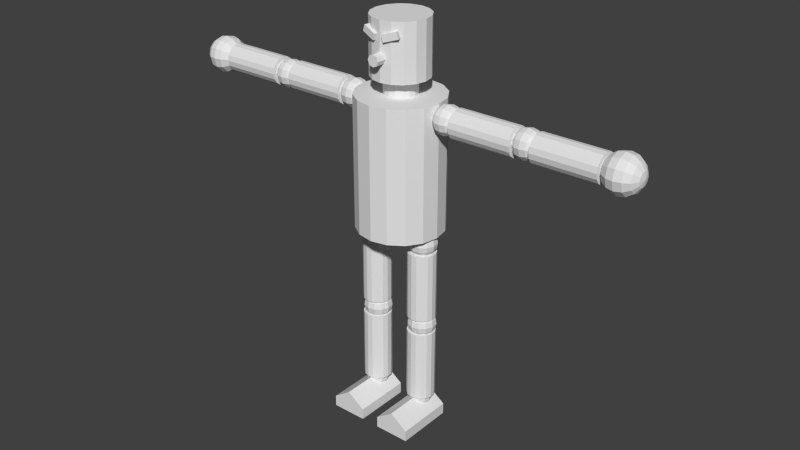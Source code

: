 # Source: dummy.blend  (saved by Blender 2.76.0; exported with 4.5.12 LTS)
import bpy
from mathutils import Matrix  # noqa: F401  (used for matrix-valued properties, if any)

bpy.ops.wm.read_factory_settings(use_empty=True)
scene = bpy.context.scene
scene.name = 'Scene'

# ---- collections
col_collection_1 = bpy.data.collections.new('Collection 1'); scene.collection.children.link(col_collection_1)

# ---- world
world_world = bpy.data.worlds.new('World'); scene.world = world_world
world_world.color = (0.05088, 0.05088, 0.05088)
world_world.use_sun_shadow = False
world_world.sun_shadow_jitter_overblur = 0.0
world_world.cycles.sampling_method = 'MANUAL'
world_world.cycles.sample_map_resolution = 256

# ---- meshes
me_cube_002 = bpy.data.meshes.new('Cube.002')
me_cube_002.from_pydata([(-0.01765, 2.678, 34.71), (-0.01765, 2.678, 57.81), (0.8933, 2.497, 34.71), (0.8933, 2.497, 57.81), (1.666, 1.981, 34.71), (1.666, 1.981, 57.81), (2.182, 1.209, 34.71), (2.182, 1.209, 57.81), (2.363, 0.2978, 34.71), (2.363, 0.2978, 57.81), (2.182, -0.6131, 34.71), (2.182, -0.6131, 57.81), (1.666, -1.385, 34.71), (1.666, -1.385, 57.81), (0.8933, -1.901, 34.71), (0.8933, -1.901, 57.81), (-0.01765, -2.083, 34.71), (-0.01765, -2.083, 57.81), (-0.9286, -1.901, 34.71), (-0.9286, -1.901, 57.81), (-1.701, -1.385, 34.71), (-1.701, -1.385, 57.81), (-2.217, -0.6131, 34.71), (-2.217, -0.6131, 57.81), (-2.398, 0.2978, 34.71), (-2.398, 0.2978, 57.81), (-2.217, 1.209, 34.71), (-2.217, 1.209, 57.81), (-1.701, 1.981, 34.71), (-1.701, 1.981, 57.81), (-0.9286, 2.497, 34.71), (-0.9286, 2.497, 57.81), (1.189, 0.2891, 35.58), (0.9334, 0.3152, 35.04), (0.7629, 0.3323, 34.22), (0.7032, 0.3378, 33.25), (0.7634, 0.3309, 32.29), (0.9344, 0.3126, 31.47), (1.19, 0.2857, 30.92), (1.245, 0.4357, 35.58), (1.037, 0.586, 35.03), (0.8981, 0.6861, 34.22), (0.8495, 0.7208, 33.25), (0.8986, 0.6847, 32.28), (1.038, 0.5834, 31.47), (1.246, 0.4323, 30.92), (1.492, 0.2543, 30.73), (1.367, 0.5346, 35.58), (1.262, 0.7688, 35.03), (1.192, 0.9249, 34.21), (1.168, 0.9792, 33.25), (1.193, 0.9235, 32.28), (1.263, 0.7661, 31.47), (1.368, 0.5312, 30.92), (1.522, 0.5594, 35.58), (1.548, 0.8145, 35.03), (1.566, 0.9847, 34.21), (1.573, 1.044, 33.25), (1.567, 0.9833, 32.28), (1.549, 0.8119, 31.47), (1.523, 0.5559, 30.92), (1.668, 0.5034, 35.58), (1.819, 0.711, 35.04), (1.92, 0.8495, 34.22), (1.955, 0.8976, 33.25), (1.92, 0.848, 32.29), (1.82, 0.7084, 31.47), (1.669, 0.4999, 30.92), (1.49, 0.258, 35.78), (1.767, 0.3816, 35.59), (2.002, 0.486, 35.04), (2.159, 0.5555, 34.22), (2.214, 0.5794, 33.25), (2.159, 0.5541, 32.29), (2.003, 0.4834, 31.47), (1.768, 0.3781, 30.92), (1.792, 0.2267, 35.59), (2.047, 0.1998, 35.04), (2.218, 0.1815, 34.22), (2.279, 0.1745, 33.26), (2.219, 0.1801, 32.29), (2.048, 0.1971, 31.47), (1.793, 0.2232, 30.92), (1.736, 0.08012, 35.59), (1.944, -0.07101, 35.04), (2.083, -0.1723, 34.22), (2.132, -0.2084, 33.26), (2.084, -0.1737, 32.29), (1.945, -0.07363, 31.47), (1.737, 0.07668, 30.93), (1.614, -0.01879, 35.59), (1.719, -0.2538, 35.04), (1.789, -0.4111, 34.23), (1.814, -0.4668, 33.26), (1.79, -0.4125, 32.29), (1.72, -0.2564, 31.47), (1.615, -0.02222, 30.93), (1.459, -0.04356, 35.59), (1.433, -0.2995, 35.04), (1.415, -0.4709, 34.23), (1.409, -0.5316, 33.26), (1.416, -0.4723, 32.29), (1.434, -0.3022, 31.47), (1.46, -0.04699, 30.93), (1.313, 0.01245, 35.59), (1.162, -0.196, 35.04), (1.061, -0.3357, 34.22), (1.026, -0.3852, 33.26), (1.062, -0.3371, 32.29), (1.163, -0.1987, 31.47), (1.314, 0.009017, 30.92), (1.214, 0.1342, 35.59), (0.9792, 0.02898, 35.04), (0.8227, -0.04168, 34.22), (0.7679, -0.06699, 33.25), (0.8232, -0.0431, 32.29), (0.9801, 0.02635, 31.47), (1.215, 0.1308, 30.92), (1.544, 0.9998, 19.33), (1.541, 1.008, 31.55), (1.834, 0.9103, 19.34), (1.831, 0.9184, 31.55), (2.067, 0.7166, 19.34), (2.064, 0.7248, 31.55), (2.209, 0.4484, 19.34), (2.206, 0.4565, 31.55), (2.237, 0.1463, 19.34), (2.234, 0.1545, 31.55), (2.147, -0.1435, 19.34), (2.144, -0.1353, 31.56), (1.954, -0.377, 19.35), (1.951, -0.3689, 31.56), (1.685, -0.5186, 19.35), (1.683, -0.5105, 31.56), (1.383, -0.5468, 19.35), (1.381, -0.5387, 31.56), (1.094, -0.4573, 19.34), (1.091, -0.4492, 31.56), (0.8601, -0.2637, 19.34), (0.8572, -0.2555, 31.55), (0.7184, 0.004578, 19.34), (0.7155, 0.01273, 31.55), (0.6902, 0.3066, 19.34), (0.6873, 0.3148, 31.55), (0.7798, 0.5964, 19.34), (0.7769, 0.6046, 31.55), (0.9734, 0.83, 19.33), (0.9705, 0.8381, 31.55), (1.242, 0.9716, 19.33), (1.239, 0.9797, 31.54), (1.193, 0.2785, 20.27), (0.9372, 0.3046, 19.72), (0.7667, 0.3217, 18.9), (0.707, 0.3272, 17.93), (0.7672, 0.3203, 16.97), (0.9382, 0.302, 16.15), (1.194, 0.2751, 15.6), (1.249, 0.425, 20.27), (1.041, 0.5754, 19.72), (0.9019, 0.6755, 18.9), (0.8533, 0.7101, 17.93), (0.9024, 0.674, 16.97), (1.042, 0.5727, 16.15), (1.25, 0.4216, 15.6), (1.495, 0.2437, 15.41), (1.37, 0.524, 20.27), (1.266, 0.7581, 19.72), (1.196, 0.9142, 18.9), (1.172, 0.9686, 17.93), (1.196, 0.9128, 16.97), (1.267, 0.7555, 16.15), (1.372, 0.5205, 15.6), (1.525, 0.5487, 20.27), (1.552, 0.8039, 19.72), (1.57, 0.974, 18.9), (1.576, 1.033, 17.93), (1.57, 0.9726, 16.97), (1.553, 0.8013, 16.15), (1.527, 0.5453, 15.6), (1.672, 0.4927, 20.27), (1.823, 0.7004, 19.72), (1.924, 0.8388, 18.9), (1.959, 0.8869, 17.93), (1.924, 0.8374, 16.97), (1.824, 0.6978, 16.15), (1.673, 0.4893, 15.6), (1.494, 0.2474, 20.46), (1.771, 0.3709, 20.27), (2.006, 0.4754, 19.72), (2.162, 0.5448, 18.9), (2.218, 0.5687, 17.94), (2.163, 0.5434, 16.97), (2.006, 0.4728, 16.15), (1.772, 0.3675, 15.61), (1.796, 0.216, 20.27), (2.051, 0.1891, 19.72), (2.222, 0.1708, 18.9), (2.282, 0.1639, 17.94), (2.223, 0.1694, 16.97), (2.052, 0.1865, 16.15), (1.797, 0.2126, 15.61), (1.74, 0.06947, 20.27), (1.948, -0.08165, 19.72), (2.087, -0.183, 18.91), (2.136, -0.219, 17.94), (2.088, -0.1844, 16.98), (1.949, -0.08427, 16.16), (1.741, 0.06604, 15.61), (1.618, -0.02943, 20.27), (1.723, -0.2644, 19.73), (1.793, -0.4217, 18.91), (1.818, -0.4775, 17.94), (1.794, -0.4232, 16.98), (1.724, -0.267, 16.16), (1.619, -0.03286, 15.61), (1.463, -0.0542, 20.27), (1.437, -0.3102, 19.72), (1.419, -0.4815, 18.91), (1.413, -0.5422, 17.94), (1.42, -0.483, 16.98), (1.437, -0.3128, 16.16), (1.464, -0.05763, 15.61), (1.316, 0.001806, 20.27), (1.166, -0.2067, 19.72), (1.065, -0.3463, 18.91), (1.03, -0.3959, 17.94), (1.066, -0.3477, 16.97), (1.167, -0.2093, 16.16), (1.318, -0.001624, 15.61), (1.217, 0.1236, 20.27), (0.983, 0.01833, 19.72), (0.8265, -0.05232, 18.9), (0.7717, -0.07764, 17.94), (0.827, -0.05375, 16.97), (0.9839, 0.01571, 16.15), (1.219, 0.1202, 15.61), (1.548, 0.989, 3.677), (1.545, 0.9973, 16.54), (1.837, 0.8995, 3.678), (1.834, 0.9077, 16.54), (2.071, 0.7059, 3.68), (2.068, 0.7141, 16.54), (2.213, 0.4376, 3.683), (2.21, 0.4459, 16.54), (2.241, 0.1356, 3.685), (2.238, 0.1438, 16.54), (2.151, -0.1543, 3.687), (2.148, -0.146, 16.55), (1.958, -0.3878, 3.688), (1.955, -0.3795, 16.55), (1.689, -0.5294, 3.689), (1.686, -0.5212, 16.55), (1.387, -0.5576, 3.688), (1.384, -0.5493, 16.55), (1.097, -0.4681, 3.686), (1.094, -0.4598, 16.55), (0.8639, -0.2744, 3.684), (0.861, -0.2662, 16.54), (0.7223, -0.00618, 3.682), (0.7193, 0.002065, 16.54), (0.6941, 0.2959, 3.68), (0.6911, 0.3041, 16.54), (0.7836, 0.5857, 3.678), (0.7807, 0.5939, 16.54), (0.9773, 0.8192, 3.677), (0.9743, 0.8274, 16.54), (1.246, 0.9608, 3.676), (1.243, 0.9691, 16.54), (1.197, 0.2347, 5.044), (0.9879, 0.2347, 4.6), (0.8485, 0.2347, 3.936), (0.7996, 0.2347, 3.152), (0.8485, 0.2347, 2.368), (0.9879, 0.2347, 1.703), (1.197, 0.2347, 1.259), (1.23, 0.3578, 5.044), (1.049, 0.4621, 4.6), (0.9281, 0.5318, 3.936), (0.8857, 0.5562, 3.152), (0.9281, 0.5318, 2.368), (1.049, 0.4621, 1.703), (1.23, 0.3578, 1.259), (1.443, 0.2347, 1.103), (1.32, 0.4478, 5.044), (1.215, 0.6285, 4.6), (1.146, 0.7492, 3.936), (1.121, 0.7916, 3.152), (1.146, 0.7492, 2.368), (1.215, 0.6285, 1.703), (1.32, 0.4478, 1.259), (1.443, 0.4808, 5.044), (1.443, 0.6894, 4.6), (1.443, 0.8288, 3.936), (1.443, 0.8777, 3.152), (1.443, 0.8288, 2.368), (1.443, 0.6894, 1.703), (1.443, 0.4808, 1.259), (1.566, 0.4478, 5.044), (1.67, 0.6285, 4.6), (1.74, 0.7492, 3.936), (1.764, 0.7916, 3.152), (1.74, 0.7492, 2.368), (1.67, 0.6285, 1.703), (1.566, 0.4478, 1.259), (1.443, 0.2347, 5.2), (1.656, 0.3578, 5.044), (1.836, 0.4621, 4.6), (1.957, 0.5318, 3.936), (1.999, 0.5562, 3.152), (1.957, 0.5318, 2.368), (1.836, 0.4621, 1.703), (1.656, 0.3578, 1.259), (1.689, 0.2347, 5.044), (1.897, 0.2347, 4.6), (2.037, 0.2347, 3.936), (2.086, 0.2347, 3.152), (2.037, 0.2347, 2.368), (1.897, 0.2347, 1.703), (1.689, 0.2347, 1.259), (1.656, 0.1117, 5.044), (1.836, 0.00738, 4.6), (1.957, -0.06232, 3.936), (1.999, -0.08679, 3.152), (1.957, -0.06232, 2.368), (1.836, 0.00738, 1.703), (1.656, 0.1117, 1.259), (1.566, 0.02162, 5.044), (1.67, -0.159, 4.6), (1.74, -0.2798, 3.936), (1.764, -0.3222, 3.152), (1.74, -0.2798, 2.368), (1.67, -0.159, 1.703), (1.566, 0.02162, 1.259), (1.443, -0.01135, 5.044), (1.443, -0.22, 4.6), (1.443, -0.3594, 3.936), (1.443, -0.4083, 3.152), (1.443, -0.3594, 2.368), (1.443, -0.22, 1.703), (1.443, -0.01135, 1.259), (1.32, 0.02162, 5.044), (1.215, -0.159, 4.6), (1.146, -0.2798, 3.936), (1.121, -0.3222, 3.152), (1.146, -0.2798, 2.368), (1.215, -0.159, 1.703), (1.32, 0.02162, 1.259), (1.23, 0.1117, 5.044), (1.049, 0.00738, 4.6), (0.9281, -0.06232, 3.936), (0.8857, -0.08679, 3.152), (0.9281, -0.06232, 2.368), (1.049, 0.00738, 1.703), (1.23, 0.1117, 1.259), (0.4518, -2.269, -1.0), (0.4518, 1.0, -1.0), (2.452, 1.0, -1.0), (2.452, -2.269, -1.0), (0.4518, -2.269, 1.0), (0.4518, 1.0, 1.0), (2.452, 1.0, 1.0), (2.452, -2.269, 1.0), (0.4518, -0.6343, 1.0), (1.452, 1.0, 3.263), (2.452, -0.6343, 1.0), (1.452, -2.269, 3.263), (1.452, -0.6343, 3.263), (-1.86, 0.2891, 35.58), (-2.115, 0.3152, 35.04), (-2.286, 0.3323, 34.22), (-2.346, 0.3378, 33.25), (-2.285, 0.3309, 32.29), (-2.114, 0.3126, 31.47), (-1.859, 0.2857, 30.92), (-1.804, 0.4357, 35.58), (-2.012, 0.586, 35.03), (-2.151, 0.6861, 34.22), (-2.199, 0.7208, 33.25), (-2.15, 0.6847, 32.28), (-2.011, 0.5834, 31.47), (-1.803, 0.4323, 30.92), (-1.557, 0.2543, 30.73), (-1.682, 0.5346, 35.58), (-1.787, 0.7688, 35.03), (-1.857, 0.9249, 34.21), (-1.881, 0.9792, 33.25), (-1.856, 0.9235, 32.28), (-1.786, 0.7661, 31.47), (-1.681, 0.5312, 30.92), (-1.527, 0.5594, 35.58), (-1.501, 0.8145, 35.03), (-1.483, 0.9847, 34.21), (-1.476, 1.044, 33.25), (-1.482, 0.9833, 32.28), (-1.5, 0.8119, 31.47), (-1.526, 0.5559, 30.92), (-1.381, 0.5034, 35.58), (-1.23, 0.711, 35.04), (-1.129, 0.8495, 34.22), (-1.093, 0.8976, 33.25), (-1.128, 0.848, 32.29), (-1.229, 0.7084, 31.47), (-1.379, 0.4999, 30.92), (-1.558, 0.258, 35.78), (-1.282, 0.3816, 35.59), (-1.047, 0.486, 35.04), (-0.89, 0.5555, 34.22), (-0.8348, 0.5794, 33.25), (-0.8895, 0.5541, 32.29), (-1.046, 0.4834, 31.47), (-1.28, 0.3781, 30.92), (-1.257, 0.2267, 35.59), (-1.001, 0.1998, 35.04), (-0.8302, 0.1815, 34.22), (-0.77, 0.1745, 33.26), (-0.8297, 0.1801, 32.29), (-1.0, 0.1971, 31.47), (-1.256, 0.2232, 30.92), (-1.313, 0.08012, 35.59), (-1.105, -0.07101, 35.04), (-0.9655, -0.1723, 34.22), (-0.9164, -0.2084, 33.26), (-0.965, -0.1737, 32.29), (-1.104, -0.07363, 31.47), (-1.312, 0.07668, 30.93), (-1.435, -0.01879, 35.59), (-1.33, -0.2538, 35.04), (-1.259, -0.4111, 34.23), (-1.235, -0.4668, 33.26), (-1.259, -0.4125, 32.29), (-1.329, -0.2564, 31.47), (-1.433, -0.02222, 30.93), (-1.59, -0.04356, 35.59), (-1.616, -0.2995, 35.04), (-1.633, -0.4709, 34.23), (-1.639, -0.5316, 33.26), (-1.633, -0.4723, 32.29), (-1.615, -0.3022, 31.47), (-1.588, -0.04699, 30.93), (-1.736, 0.01245, 35.59), (-1.887, -0.196, 35.04), (-1.987, -0.3357, 34.22), (-2.022, -0.3852, 33.26), (-1.987, -0.3371, 32.29), (-1.886, -0.1987, 31.47), (-1.735, 0.009017, 30.92), (-1.835, 0.1342, 35.59), (-2.07, 0.02898, 35.04), (-2.226, -0.04168, 34.22), (-2.281, -0.06699, 33.25), (-2.226, -0.0431, 32.29), (-2.069, 0.02635, 31.47), (-1.834, 0.1308, 30.92), (-1.505, 0.9998, 19.33), (-1.508, 1.008, 31.55), (-1.215, 0.9103, 19.34), (-1.218, 0.9184, 31.55), (-0.9817, 0.7166, 19.34), (-0.9846, 0.7248, 31.55), (-0.84, 0.4484, 19.34), (-0.8429, 0.4565, 31.55), (-0.8118, 0.1463, 19.34), (-0.8148, 0.1545, 31.55), (-0.9014, -0.1435, 19.34), (-0.9043, -0.1353, 31.56), (-1.095, -0.377, 19.35), (-1.098, -0.3689, 31.56), (-1.363, -0.5186, 19.35), (-1.366, -0.5105, 31.56), (-1.665, -0.5468, 19.35), (-1.668, -0.5387, 31.56), (-1.955, -0.4573, 19.34), (-1.958, -0.4492, 31.56), (-2.189, -0.2637, 19.34), (-2.192, -0.2555, 31.55), (-2.33, 0.004578, 19.34), (-2.333, 0.01273, 31.55), (-2.358, 0.3066, 19.34), (-2.361, 0.3148, 31.55), (-2.269, 0.5964, 19.34), (-2.272, 0.6046, 31.55), (-2.075, 0.83, 19.33), (-2.078, 0.8381, 31.55), (-1.807, 0.9716, 19.33), (-1.81, 0.9797, 31.54), (-1.856, 0.2785, 20.27), (-2.111, 0.3046, 19.72), (-2.282, 0.3217, 18.9), (-2.342, 0.3272, 17.93), (-2.282, 0.3203, 16.97), (-2.111, 0.302, 16.15), (-1.855, 0.2751, 15.6), (-1.8, 0.425, 20.27), (-2.008, 0.5754, 19.72), (-2.147, 0.6755, 18.9), (-2.195, 0.7101, 17.93), (-2.146, 0.674, 16.97), (-2.007, 0.5727, 16.15), (-1.799, 0.4216, 15.6), (-1.553, 0.2437, 15.41), (-1.678, 0.524, 20.27), (-1.783, 0.7581, 19.72), (-1.853, 0.9142, 18.9), (-1.877, 0.9686, 17.93), (-1.852, 0.9128, 16.97), (-1.782, 0.7555, 16.15), (-1.677, 0.5205, 15.6), (-1.523, 0.5487, 20.27), (-1.497, 0.8039, 19.72), (-1.479, 0.974, 18.9), (-1.472, 1.033, 17.93), (-1.478, 0.9726, 16.97), (-1.496, 0.8013, 16.15), (-1.522, 0.5453, 15.6), (-1.377, 0.4927, 20.27), (-1.226, 0.7004, 19.72), (-1.125, 0.8388, 18.9), (-1.089, 0.8869, 17.93), (-1.125, 0.8374, 16.97), (-1.225, 0.6978, 16.15), (-1.376, 0.4893, 15.6), (-1.555, 0.2474, 20.46), (-1.278, 0.3709, 20.27), (-1.043, 0.4754, 19.72), (-0.8862, 0.5448, 18.9), (-0.831, 0.5687, 17.94), (-0.8857, 0.5434, 16.97), (-1.042, 0.4728, 16.15), (-1.277, 0.3675, 15.61), (-1.253, 0.216, 20.27), (-0.9974, 0.1891, 19.72), (-0.8265, 0.1708, 18.9), (-0.7662, 0.1639, 17.94), (-0.8259, 0.1694, 16.97), (-0.9965, 0.1865, 16.15), (-1.252, 0.2126, 15.61), (-1.309, 0.06947, 20.27), (-1.101, -0.08165, 19.72), (-0.9617, -0.183, 18.91), (-0.9126, -0.219, 17.94), (-0.9612, -0.1844, 16.98), (-1.1, -0.08427, 16.16), (-1.308, 0.06604, 15.61), (-1.431, -0.02943, 20.27), (-1.326, -0.2644, 19.73), (-1.256, -0.4217, 18.91), (-1.231, -0.4775, 17.94), (-1.255, -0.4232, 16.98), (-1.325, -0.267, 16.16), (-1.43, -0.03286, 15.61), (-1.586, -0.0542, 20.27), (-1.612, -0.3102, 19.72), (-1.63, -0.4815, 18.91), (-1.636, -0.5422, 17.94), (-1.629, -0.483, 16.98), (-1.611, -0.3128, 16.16), (-1.585, -0.05763, 15.61), (-1.732, 0.001807, 20.27), (-1.883, -0.2067, 19.72), (-1.983, -0.3463, 18.91), (-2.019, -0.3959, 17.94), (-1.983, -0.3477, 16.97), (-1.882, -0.2093, 16.16), (-1.731, -0.001624, 15.61), (-1.831, 0.1236, 20.27), (-2.066, 0.01833, 19.72), (-2.222, -0.05232, 18.9), (-2.277, -0.07764, 17.94), (-2.222, -0.05375, 16.97), (-2.065, 0.01571, 16.15), (-1.83, 0.1202, 15.61), (-1.501, 0.989, 3.677), (-1.504, 0.9973, 16.54), (-1.211, 0.8995, 3.678), (-1.214, 0.9077, 16.54), (-0.9778, 0.7059, 3.68), (-0.9808, 0.7141, 16.54), (-0.8362, 0.4376, 3.683), (-0.8391, 0.4459, 16.54), (-0.808, 0.1356, 3.685), (-0.8109, 0.1438, 16.54), (-0.8975, -0.1543, 3.687), (-0.9005, -0.146, 16.55), (-1.091, -0.3878, 3.688), (-1.094, -0.3795, 16.55), (-1.359, -0.5294, 3.689), (-1.362, -0.5212, 16.55), (-1.661, -0.5576, 3.688), (-1.664, -0.5493, 16.55), (-1.951, -0.4681, 3.686), (-1.954, -0.4598, 16.55), (-2.185, -0.2744, 3.684), (-2.188, -0.2662, 16.54), (-2.326, -0.00618, 3.682), (-2.329, 0.002066, 16.54), (-2.355, 0.2959, 3.68), (-2.358, 0.3041, 16.54), (-2.265, 0.5857, 3.678), (-2.268, 0.5939, 16.54), (-2.071, 0.8192, 3.677), (-2.074, 0.8274, 16.54), (-1.803, 0.9608, 3.676), (-1.806, 0.9691, 16.54), (-1.852, 0.2347, 5.044), (-2.061, 0.2347, 4.6), (-2.2, 0.2347, 3.936), (-2.249, 0.2347, 3.152), (-2.2, 0.2347, 2.368), (-2.061, 0.2347, 1.703), (-1.852, 0.2347, 1.259), (-1.819, 0.3578, 5.044), (-2.0, 0.4621, 4.6), (-2.121, 0.5318, 3.936), (-2.163, 0.5562, 3.152), (-2.121, 0.5318, 2.368), (-2.0, 0.4621, 1.703), (-1.819, 0.3578, 1.259), (-1.606, 0.2347, 1.103), (-1.729, 0.4478, 5.044), (-1.833, 0.6285, 4.6), (-1.903, 0.7492, 3.936), (-1.928, 0.7916, 3.152), (-1.903, 0.7492, 2.368), (-1.833, 0.6285, 1.703), (-1.729, 0.4478, 1.259), (-1.606, 0.4808, 5.044), (-1.606, 0.6894, 4.6), (-1.606, 0.8288, 3.936), (-1.606, 0.8777, 3.152), (-1.606, 0.8288, 2.368), (-1.606, 0.6894, 1.703), (-1.606, 0.4808, 1.259), (-1.483, 0.4478, 5.044), (-1.379, 0.6285, 4.6), (-1.309, 0.7492, 3.936), (-1.285, 0.7916, 3.152), (-1.309, 0.7492, 2.368), (-1.379, 0.6285, 1.703), (-1.483, 0.4478, 1.259), (-1.606, 0.2347, 5.2), (-1.393, 0.3578, 5.044), (-1.212, 0.4621, 4.6), (-1.092, 0.5318, 3.936), (-1.049, 0.5562, 3.152), (-1.092, 0.5318, 2.368), (-1.212, 0.4621, 1.703), (-1.393, 0.3578, 1.259), (-1.36, 0.2347, 5.044), (-1.151, 0.2347, 4.6), (-1.012, 0.2347, 3.936), (-0.9631, 0.2347, 3.152), (-1.012, 0.2347, 2.368), (-1.151, 0.2347, 1.703), (-1.36, 0.2347, 1.259), (-1.393, 0.1117, 5.044), (-1.212, 0.00738, 4.6), (-1.092, -0.06232, 3.936), (-1.049, -0.08679, 3.152), (-1.092, -0.06232, 2.368), (-1.212, 0.00738, 1.703), (-1.393, 0.1117, 1.259), (-1.483, 0.02162, 5.044), (-1.379, -0.159, 4.6), (-1.309, -0.2798, 3.936), (-1.285, -0.3222, 3.152), (-1.309, -0.2798, 2.368), (-1.379, -0.159, 1.703), (-1.483, 0.02162, 1.259), (-1.606, -0.01135, 5.044), (-1.606, -0.22, 4.6), (-1.606, -0.3594, 3.936), (-1.606, -0.4083, 3.152), (-1.606, -0.3594, 2.368), (-1.606, -0.22, 1.703), (-1.606, -0.01135, 1.259), (-1.729, 0.02162, 5.044), (-1.833, -0.159, 4.6), (-1.903, -0.2798, 3.936), (-1.928, -0.3222, 3.152), (-1.903, -0.2798, 2.368), (-1.833, -0.159, 1.703), (-1.729, 0.02162, 1.259), (-1.819, 0.1117, 5.044), (-2.0, 0.00738, 4.6), (-2.121, -0.06232, 3.936), (-2.163, -0.08679, 3.152), (-2.121, -0.06232, 2.368), (-2.0, 0.00738, 1.703), (-1.819, 0.1117, 1.259), (-2.597, -2.269, -1.0), (-2.597, 1.0, -1.0), (-0.5969, 1.0, -1.0), (-0.5969, -2.269, -1.0), (-2.597, -2.269, 1.0), (-2.597, 1.0, 1.0), (-0.5969, 1.0, 1.0), (-0.5969, -2.269, 1.0), (-2.597, -0.6343, 1.0), (-1.597, 1.0, 3.263), (-0.5969, -0.6343, 1.0), (-1.597, -2.269, 3.263), (-1.597, -0.6343, 3.263), (2.231, 0.2562, 54.67), (2.403, 0.2562, 53.85), (2.66, 0.2562, 53.31), (2.963, 0.2562, 53.12), (3.266, 0.2562, 53.31), (3.523, 0.2562, 53.85), (3.694, 0.2562, 54.67), (2.231, 0.4077, 54.8), (2.403, 0.5362, 54.09), (2.66, 0.622, 53.62), (2.963, 0.6522, 53.45), (3.266, 0.622, 53.62), (3.523, 0.5362, 54.09), (3.694, 0.4077, 54.8), (3.755, 0.2562, 55.64), (2.231, 0.5187, 55.16), (2.403, 0.7412, 54.75), (2.66, 0.8898, 54.47), (2.963, 0.9421, 54.38), (3.266, 0.8898, 54.47), (3.523, 0.7412, 54.75), (3.694, 0.5187, 55.16), (2.231, 0.5593, 55.64), (2.403, 0.8162, 55.64), (2.66, 0.9879, 55.64), (2.963, 1.048, 55.64), (3.266, 0.9879, 55.64), (3.523, 0.8162, 55.64), (3.694, 0.5593, 55.64), (2.231, 0.5187, 56.12), (2.403, 0.7412, 56.53), (2.66, 0.8898, 56.8), (2.963, 0.9421, 56.9), (3.266, 0.8898, 56.8), (3.523, 0.7412, 56.53), (3.694, 0.5187, 56.12), (2.171, 0.2562, 55.64), (2.231, 0.4077, 56.47), (2.403, 0.5362, 57.18), (2.66, 0.622, 57.66), (2.963, 0.6522, 57.82), (3.266, 0.622, 57.66), (3.523, 0.5362, 57.18), (3.694, 0.4077, 56.47), (2.231, 0.2562, 56.6), (2.403, 0.2562, 57.42), (2.66, 0.2562, 57.97), (2.963, 0.2562, 58.16), (3.266, 0.2562, 57.97), (3.523, 0.2562, 57.42), (3.694, 0.2562, 56.6), (2.231, 0.1046, 56.47), (2.403, -0.02382, 57.18), (2.66, -0.1097, 57.66), (2.963, -0.1398, 57.82), (3.266, -0.1097, 57.66), (3.523, -0.02382, 57.18), (3.694, 0.1046, 56.47), (2.231, -0.006287, 56.12), (2.403, -0.2288, 56.53), (2.66, -0.3775, 56.8), (2.963, -0.4297, 56.9), (3.266, -0.3775, 56.8), (3.523, -0.2288, 56.53), (3.694, -0.006287, 56.12), (2.231, -0.04689, 55.64), (2.403, -0.3038, 55.64), (2.66, -0.4755, 55.64), (2.963, -0.5358, 55.64), (3.266, -0.4755, 55.64), (3.523, -0.3038, 55.64), (3.694, -0.04689, 55.64), (2.231, -0.006287, 55.16), (2.403, -0.2288, 54.75), (2.66, -0.3775, 54.47), (2.963, -0.4297, 54.38), (3.266, -0.3775, 54.47), (3.523, -0.2288, 54.75), (3.694, -0.006287, 55.16), (2.231, 0.1046, 54.8), (2.403, -0.02382, 54.09), (2.66, -0.1097, 53.62), (2.963, -0.1398, 53.45), (3.266, -0.1097, 53.62), (3.523, -0.02382, 54.09), (3.694, 0.1046, 54.8), (6.974, 1.01, 55.55), (3.497, 1.01, 55.55), (6.974, 0.9511, 56.5), (3.497, 0.9511, 56.5), (6.974, 0.7826, 57.3), (3.497, 0.7826, 57.3), (6.974, 0.5303, 57.84), (3.497, 0.5303, 57.84), (6.974, 0.2328, 58.02), (3.497, 0.2328, 58.02), (6.974, -0.0647, 57.84), (3.497, -0.0647, 57.84), (6.974, -0.3169, 57.3), (3.497, -0.3169, 57.3), (6.974, -0.4855, 56.5), (3.497, -0.4855, 56.5), (6.974, -0.5446, 55.55), (3.497, -0.5446, 55.55), (6.974, -0.4855, 54.6), (3.497, -0.4855, 54.6), (6.974, -0.3169, 53.8), (3.497, -0.3169, 53.8), (6.974, -0.0647, 53.26), (3.497, -0.0647, 53.26), (6.974, 0.2328, 53.07), (3.497, 0.2328, 53.07), (6.974, 0.5303, 53.26), (3.497, 0.5303, 53.26), (6.974, 0.7826, 53.8), (3.497, 0.7826, 53.8), (6.974, 0.9511, 54.6), (3.497, 0.9511, 54.6), (6.77, 0.2562, 54.67), (6.942, 0.2562, 53.85), (7.199, 0.2562, 53.31), (7.502, 0.2562, 53.12), (7.805, 0.2562, 53.31), (8.062, 0.2562, 53.85), (8.233, 0.2562, 54.67), (6.77, 0.4077, 54.8), (6.942, 0.5362, 54.09), (7.199, 0.622, 53.62), (7.502, 0.6522, 53.45), (7.805, 0.622, 53.62), (8.062, 0.5362, 54.09), (8.233, 0.4077, 54.8), (8.294, 0.2562, 55.64), (6.77, 0.5187, 55.16), (6.942, 0.7412, 54.75), (7.199, 0.8898, 54.47), (7.502, 0.9421, 54.38), (7.805, 0.8898, 54.47), (8.062, 0.7412, 54.75), (8.233, 0.5187, 55.16), (6.77, 0.5593, 55.64), (6.942, 0.8162, 55.64), (7.199, 0.9879, 55.64), (7.502, 1.048, 55.64), (7.805, 0.9879, 55.64), (8.062, 0.8162, 55.64), (8.233, 0.5593, 55.64), (6.77, 0.5187, 56.12), (6.942, 0.7412, 56.53), (7.199, 0.8898, 56.8), (7.502, 0.9421, 56.9), (7.805, 0.8898, 56.8), (8.062, 0.7412, 56.53), (8.233, 0.5187, 56.12), (6.71, 0.2562, 55.64), (6.77, 0.4077, 56.47), (6.942, 0.5362, 57.18), (7.199, 0.622, 57.66), (7.502, 0.6522, 57.82), (7.805, 0.622, 57.66), (8.062, 0.5362, 57.18), (8.233, 0.4077, 56.47), (6.77, 0.2562, 56.6), (6.942, 0.2562, 57.42), (7.199, 0.2562, 57.97), (7.502, 0.2562, 58.16), (7.805, 0.2562, 57.97), (8.062, 0.2562, 57.42), (8.233, 0.2562, 56.6), (6.77, 0.1046, 56.47), (6.942, -0.02382, 57.18), (7.199, -0.1097, 57.66), (7.502, -0.1398, 57.82), (7.805, -0.1097, 57.66), (8.062, -0.02382, 57.18), (8.233, 0.1046, 56.47), (6.77, -0.006287, 56.12), (6.942, -0.2288, 56.53), (7.199, -0.3775, 56.8), (7.502, -0.4297, 56.9), (7.805, -0.3775, 56.8), (8.062, -0.2288, 56.53), (8.233, -0.006287, 56.12), (6.77, -0.04689, 55.64), (6.942, -0.3038, 55.64), (7.199, -0.4755, 55.64), (7.502, -0.5358, 55.64), (7.805, -0.4755, 55.64), (8.062, -0.3038, 55.64), (8.233, -0.04689, 55.64), (6.77, -0.006287, 55.16), (6.942, -0.2288, 54.75), (7.199, -0.3775, 54.47), (7.502, -0.4297, 54.38), (7.805, -0.3775, 54.47), (8.062, -0.2288, 54.75), (8.233, -0.006287, 55.16), (6.77, 0.1046, 54.8), (6.942, -0.02382, 54.09), (7.199, -0.1097, 53.62), (7.502, -0.1398, 53.45), (7.805, -0.1097, 53.62), (8.062, -0.02382, 54.09), (8.233, 0.1046, 54.8), (11.56, 1.01, 55.55), (8.046, 1.01, 55.55), (11.56, 0.9511, 56.5), (8.046, 0.9511, 56.5), (11.56, 0.7826, 57.3), (8.046, 0.7826, 57.3), (11.56, 0.5303, 57.84), (8.046, 0.5303, 57.84), (11.56, 0.2328, 58.02), (8.046, 0.2328, 58.02), (11.56, -0.0647, 57.84), (8.046, -0.0647, 57.84), (11.56, -0.3169, 57.3), (8.046, -0.3169, 57.3), (11.56, -0.4855, 56.5), (8.046, -0.4855, 56.5), (11.56, -0.5446, 55.55), (8.046, -0.5446, 55.55), (11.56, -0.4855, 54.6), (8.046, -0.4855, 54.6), (11.56, -0.3169, 53.8), (8.046, -0.3169, 53.8), (11.56, -0.0647, 53.26), (8.046, -0.0647, 53.26), (11.56, 0.2328, 53.07), (8.046, 0.2328, 53.07), (11.56, 0.5303, 53.26), (8.046, 0.5303, 53.26), (11.56, 0.7826, 53.8), (8.046, 0.7826, 53.8), (11.56, 0.9511, 54.6), (8.046, 0.9511, 54.6), (11.48, 0.2562, 54.29), (11.7, 0.2562, 53.22), (12.04, 0.2562, 52.51), (12.43, 0.2562, 52.26), (12.83, 0.2562, 52.51), (13.16, 0.2562, 53.22), (13.38, 0.2562, 54.29), (11.48, 0.4536, 54.46), (11.7, 0.621, 53.53), (12.04, 0.7329, 52.92), (12.43, 0.7722, 52.7), (12.83, 0.7329, 52.92), (13.16, 0.621, 53.53), (13.38, 0.4536, 54.46), (13.46, 0.2562, 55.55), (11.48, 0.5982, 54.92), (11.7, 0.8881, 54.39), (12.04, 1.082, 54.03), (12.43, 1.15, 53.9), (12.83, 1.082, 54.03), (13.16, 0.8881, 54.39), (13.38, 0.5982, 54.92), (11.48, 0.6511, 55.55), (11.7, 0.9859, 55.55), (12.04, 1.21, 55.55), (12.43, 1.288, 55.55), (12.83, 1.21, 55.55), (13.16, 0.9859, 55.55), (13.38, 0.6511, 55.55), (11.48, 0.5982, 56.18), (11.7, 0.8881, 56.71), (12.04, 1.082, 57.07), (12.43, 1.15, 57.19), (12.83, 1.082, 57.07), (13.16, 0.8881, 56.71), (13.38, 0.5982, 56.18), (11.4, 0.2562, 55.55), (11.48, 0.4536, 56.64), (11.7, 0.621, 57.56), (12.04, 0.7329, 58.18), (12.43, 0.7722, 58.39), (12.83, 0.7329, 58.18), (13.16, 0.621, 57.56), (13.38, 0.4536, 56.64), (11.48, 0.2562, 56.81), (11.7, 0.2562, 57.87), (12.04, 0.2562, 58.59), (12.43, 0.2562, 58.84), (12.83, 0.2562, 58.59), (13.16, 0.2562, 57.87), (13.38, 0.2562, 56.81), (11.48, 0.05873, 56.64), (11.7, -0.1087, 57.56), (12.04, -0.2205, 58.18), (12.43, -0.2598, 58.39), (12.83, -0.2205, 58.18), (13.16, -0.1087, 57.56), (13.38, 0.05873, 56.64), (11.48, -0.08582, 56.18), (11.7, -0.3758, 56.71), (12.04, -0.5695, 57.07), (12.43, -0.6375, 57.19), (12.83, -0.5695, 57.07), (13.16, -0.3758, 56.71), (13.38, -0.08582, 56.18), (11.48, -0.1387, 55.55), (11.7, -0.4735, 55.55), (12.04, -0.6972, 55.55), (12.43, -0.7758, 55.55), (12.83, -0.6972, 55.55), (13.16, -0.4735, 55.55), (13.38, -0.1387, 55.55), (11.48, -0.08582, 54.92), (11.7, -0.3758, 54.39), (12.04, -0.5695, 54.03), (12.43, -0.6375, 53.9), (12.83, -0.5695, 54.03), (13.16, -0.3758, 54.39), (13.38, -0.08582, 54.92), (11.48, 0.05873, 54.46), (11.7, -0.1087, 53.53), (12.04, -0.2205, 52.92), (12.43, -0.2598, 52.7), (12.83, -0.2205, 52.92), (13.16, -0.1087, 53.53), (13.38, 0.05873, 54.46), (-2.224, 0.2562, 56.61), (-2.396, 0.2562, 57.42), (-2.653, 0.2562, 57.97), (-2.956, 0.2562, 58.16), (-3.259, 0.2562, 57.97), (-3.516, 0.2562, 57.42), (-3.688, 0.2562, 56.6), (-2.224, 0.4077, 56.48), (-2.396, 0.5362, 57.18), (-2.653, 0.622, 57.66), (-2.956, 0.6522, 57.82), (-3.259, 0.622, 57.66), (-3.516, 0.5362, 57.18), (-3.687, 0.4077, 56.47), (-3.748, 0.2562, 55.64), (-2.224, 0.5187, 56.12), (-2.396, 0.7412, 56.53), (-2.653, 0.8898, 56.8), (-2.956, 0.9421, 56.9), (-3.259, 0.8898, 56.8), (-3.516, 0.7412, 56.53), (-3.687, 0.5187, 56.12), (-2.224, 0.5593, 55.64), (-2.396, 0.8162, 55.64), (-2.653, 0.9879, 55.64), (-2.956, 1.048, 55.64), (-3.259, 0.9879, 55.64), (-3.516, 0.8162, 55.64), (-3.687, 0.5593, 55.64), (-2.224, 0.5187, 55.16), (-2.395, 0.7412, 54.75), (-2.652, 0.8898, 54.47), (-2.955, 0.9421, 54.38), (-3.258, 0.8898, 54.47), (-3.515, 0.7412, 54.75), (-3.687, 0.5187, 55.15), (-2.164, 0.2562, 55.64), (-2.224, 0.4077, 54.8), (-2.395, 0.5362, 54.09), (-2.652, 0.622, 53.62), (-2.955, 0.6522, 53.45), (-3.258, 0.622, 53.62), (-3.515, 0.5362, 54.09), (-3.687, 0.4077, 54.8), (-2.224, 0.2562, 54.67), (-2.395, 0.2562, 53.86), (-2.652, 0.2562, 53.31), (-2.955, 0.2562, 53.12), (-3.258, 0.2562, 53.31), (-3.515, 0.2562, 53.85), (-3.687, 0.2562, 54.67), (-2.224, 0.1046, 54.8), (-2.395, -0.02382, 54.09), (-2.652, -0.1097, 53.62), (-2.955, -0.1398, 53.45), (-3.258, -0.1097, 53.62), (-3.515, -0.02382, 54.09), (-3.687, 0.1046, 54.8), (-2.224, -0.006287, 55.16), (-2.395, -0.2288, 54.75), (-2.652, -0.3775, 54.47), (-2.955, -0.4297, 54.38), (-3.258, -0.3775, 54.47), (-3.515, -0.2288, 54.75), (-3.687, -0.006287, 55.15), (-2.224, -0.04689, 55.64), (-2.396, -0.3038, 55.64), (-2.653, -0.4755, 55.64), (-2.956, -0.5358, 55.64), (-3.259, -0.4755, 55.64), (-3.516, -0.3038, 55.64), (-3.687, -0.04689, 55.64), (-2.224, -0.006287, 56.12), (-2.396, -0.2288, 56.53), (-2.653, -0.3775, 56.8), (-2.956, -0.4297, 56.9), (-3.259, -0.3775, 56.8), (-3.516, -0.2288, 56.53), (-3.687, -0.006287, 56.12), (-2.224, 0.1046, 56.48), (-2.396, -0.02382, 57.18), (-2.653, -0.1097, 57.66), (-2.956, -0.1398, 57.82), (-3.259, -0.1097, 57.66), (-3.516, -0.02382, 57.18), (-3.687, 0.1046, 56.47), (-6.967, 1.01, 55.72), (-3.49, 1.01, 55.73), (-6.967, 0.9511, 54.77), (-3.49, 0.9511, 54.78), (-6.967, 0.7826, 53.97), (-3.49, 0.7826, 53.98), (-6.967, 0.5303, 53.43), (-3.49, 0.5303, 53.44), (-6.966, 0.2328, 53.24), (-3.49, 0.2328, 53.25), (-6.967, -0.0647, 53.43), (-3.49, -0.0647, 53.44), (-6.967, -0.3169, 53.97), (-3.49, -0.3169, 53.98), (-6.967, -0.4855, 54.77), (-3.49, -0.4855, 54.78), (-6.967, -0.5446, 55.72), (-3.49, -0.5446, 55.73), (-6.967, -0.4855, 56.67), (-3.491, -0.4855, 56.68), (-6.967, -0.3169, 57.47), (-3.491, -0.3169, 57.48), (-6.968, -0.0647, 58.01), (-3.491, -0.0647, 58.02), (-6.968, 0.2328, 58.2), (-3.491, 0.2328, 58.2), (-6.968, 0.5303, 58.01), (-3.491, 0.5303, 58.02), (-6.967, 0.7826, 57.47), (-3.491, 0.7826, 57.48), (-6.967, 0.9511, 56.67), (-3.491, 0.9511, 56.68), (-6.763, 0.2562, 56.6), (-6.935, 0.2562, 57.41), (-7.192, 0.2562, 57.96), (-7.495, 0.2562, 58.15), (-7.798, 0.2562, 57.96), (-8.055, 0.2562, 57.41), (-8.227, 0.2562, 56.59), (-6.763, 0.4077, 56.47), (-6.935, 0.5362, 57.17), (-7.192, 0.622, 57.65), (-7.495, 0.6522, 57.81), (-7.798, 0.622, 57.65), (-8.055, 0.5362, 57.17), (-8.227, 0.4077, 56.46), (-8.287, 0.2562, 55.63), (-6.763, 0.5187, 56.11), (-6.935, 0.7412, 56.52), (-7.192, 0.8898, 56.79), (-7.495, 0.9421, 56.89), (-7.798, 0.8898, 56.79), (-8.055, 0.7412, 56.52), (-8.226, 0.5187, 56.11), (-6.763, 0.5593, 55.63), (-6.935, 0.8162, 55.63), (-7.192, 0.9879, 55.63), (-7.495, 1.048, 55.63), (-7.798, 0.9879, 55.63), (-8.055, 0.8162, 55.63), (-8.226, 0.5593, 55.63), (-6.763, 0.5187, 55.15), (-6.934, 0.7412, 54.74), (-7.191, 0.8898, 54.46), (-7.494, 0.9421, 54.37), (-7.797, 0.8898, 54.46), (-8.054, 0.7412, 54.73), (-8.226, 0.5187, 55.14), (-6.703, 0.2562, 55.63), (-6.763, 0.4077, 54.79), (-6.934, 0.5362, 54.08), (-7.191, 0.622, 53.61), (-7.494, 0.6522, 53.44), (-7.797, 0.622, 53.61), (-8.054, 0.5362, 54.08), (-8.226, 0.4077, 54.79), (-6.763, 0.2562, 54.66), (-6.934, 0.2562, 53.85), (-7.191, 0.2562, 53.3), (-7.494, 0.2562, 53.11), (-7.797, 0.2562, 53.3), (-8.054, 0.2562, 53.84), (-8.226, 0.2562, 54.66), (-6.763, 0.1046, 54.79), (-6.934, -0.02382, 54.08), (-7.191, -0.1097, 53.61), (-7.494, -0.1398, 53.44), (-7.797, -0.1097, 53.61), (-8.054, -0.02382, 54.08), (-8.226, 0.1046, 54.79), (-6.763, -0.006287, 55.15), (-6.934, -0.2288, 54.74), (-7.191, -0.3775, 54.46), (-7.494, -0.4297, 54.37), (-7.797, -0.3775, 54.46), (-8.054, -0.2288, 54.73), (-8.226, -0.006287, 55.14), (-6.763, -0.04689, 55.63), (-6.935, -0.3038, 55.63), (-7.192, -0.4755, 55.63), (-7.495, -0.5358, 55.63), (-7.798, -0.4755, 55.63), (-8.055, -0.3038, 55.63), (-8.226, -0.04689, 55.63), (-6.763, -0.006287, 56.11), (-6.935, -0.2288, 56.52), (-7.192, -0.3775, 56.79), (-7.495, -0.4297, 56.89), (-7.798, -0.3775, 56.79), (-8.055, -0.2288, 56.52), (-8.226, -0.006287, 56.11), (-6.763, 0.1046, 56.47), (-6.935, -0.02382, 57.17), (-7.192, -0.1097, 57.65), (-7.495, -0.1398, 57.81), (-7.798, -0.1097, 57.65), (-8.055, -0.02382, 57.17), (-8.227, 0.1046, 56.46), (-11.56, 1.01, 55.71), (-8.039, 1.01, 55.72), (-11.56, 0.9511, 54.76), (-8.038, 0.9511, 54.77), (-11.56, 0.7826, 53.96), (-8.038, 0.7826, 53.97), (-11.56, 0.5303, 53.42), (-8.038, 0.5303, 53.43), (-11.56, 0.2328, 53.23), (-8.038, 0.2328, 53.24), (-11.56, -0.0647, 53.42), (-8.038, -0.0647, 53.43), (-11.56, -0.3169, 53.96), (-8.038, -0.3169, 53.97), (-11.56, -0.4855, 54.76), (-8.038, -0.4855, 54.77), (-11.56, -0.5446, 55.71), (-8.039, -0.5446, 55.72), (-11.56, -0.4855, 56.66), (-8.039, -0.4855, 56.67), (-11.56, -0.3169, 57.46), (-8.039, -0.3169, 57.47), (-11.56, -0.0647, 58.0), (-8.039, -0.0647, 58.01), (-11.56, 0.2328, 58.19), (-8.039, 0.2328, 58.19), (-11.56, 0.5303, 58.0), (-8.039, 0.5303, 58.01), (-11.56, 0.7826, 57.46), (-8.039, 0.7826, 57.47), (-11.56, 0.9511, 56.66), (-8.039, 0.9511, 56.67), (-11.47, 0.2562, 56.97), (-11.69, 0.2562, 58.03), (-12.03, 0.2562, 58.75), (-12.42, 0.2562, 59.0), (-12.82, 0.2562, 58.74), (-13.15, 0.2562, 58.03), (-13.38, 0.2562, 56.96), (-11.47, 0.4536, 56.8), (-11.69, 0.621, 57.72), (-12.03, 0.7329, 58.34), (-12.42, 0.7722, 58.55), (-12.82, 0.7329, 58.34), (-13.15, 0.621, 57.72), (-13.38, 0.4536, 56.8), (-13.46, 0.2562, 55.71), (-11.47, 0.5982, 56.34), (-11.69, 0.8881, 56.87), (-12.03, 1.082, 57.23), (-12.42, 1.15, 57.35), (-12.82, 1.082, 57.23), (-13.15, 0.8881, 56.87), (-13.38, 0.5982, 56.33), (-11.47, 0.6511, 55.71), (-11.69, 0.9859, 55.71), (-12.03, 1.21, 55.71), (-12.42, 1.288, 55.71), (-12.82, 1.21, 55.71), (-13.15, 0.9859, 55.71), (-13.38, 0.6511, 55.71), (-11.47, 0.5982, 55.08), (-11.69, 0.8881, 54.55), (-12.03, 1.082, 54.19), (-12.42, 1.15, 54.06), (-12.82, 1.082, 54.19), (-13.15, 0.8881, 54.54), (-13.38, 0.5982, 55.08), (-11.39, 0.2562, 55.71), (-11.47, 0.4536, 54.62), (-11.69, 0.621, 53.7), (-12.03, 0.7329, 53.08), (-12.42, 0.7722, 52.86), (-12.82, 0.7329, 53.08), (-13.15, 0.621, 53.69), (-13.38, 0.4536, 54.62), (-11.47, 0.2562, 54.45), (-11.69, 0.2562, 53.38), (-12.03, 0.2562, 52.67), (-12.42, 0.2562, 52.42), (-12.82, 0.2562, 52.67), (-13.15, 0.2562, 53.38), (-13.38, 0.2562, 54.45), (-11.47, 0.05873, 54.62), (-11.69, -0.1087, 53.7), (-12.03, -0.2205, 53.08), (-12.42, -0.2598, 52.86), (-12.82, -0.2205, 53.08), (-13.15, -0.1087, 53.69), (-13.38, 0.05873, 54.62), (-11.47, -0.08582, 55.08), (-11.69, -0.3758, 54.55), (-12.03, -0.5695, 54.19), (-12.42, -0.6375, 54.06), (-12.82, -0.5695, 54.19), (-13.15, -0.3758, 54.54), (-13.38, -0.08582, 55.08), (-11.47, -0.1387, 55.71), (-11.69, -0.4735, 55.71), (-12.03, -0.6972, 55.71), (-12.42, -0.7758, 55.71), (-12.82, -0.6972, 55.71), (-13.15, -0.4735, 55.71), (-13.38, -0.1387, 55.71), (-11.47, -0.08582, 56.34), (-11.69, -0.3758, 56.87), (-12.03, -0.5695, 57.23), (-12.42, -0.6375, 57.35), (-12.82, -0.5695, 57.23), (-13.15, -0.3758, 56.87), (-13.38, -0.08582, 56.33), (-11.47, 0.05873, 56.8), (-11.69, -0.1087, 57.72), (-12.03, -0.2205, 58.34), (-12.42, -0.2598, 58.55), (-12.82, -0.2205, 58.34), (-13.15, -0.1087, 57.72), (-13.38, 0.05873, 56.8), (-0.01765, 1.856, 60.73), (-0.01765, 1.856, 70.55), (0.5785, 1.737, 60.73), (0.5785, 1.737, 70.55), (1.084, 1.399, 60.73), (1.084, 1.399, 70.55), (1.422, 0.894, 60.73), (1.422, 0.894, 70.55), (1.54, 0.2978, 60.73), (1.54, 0.2978, 70.55), (1.422, -0.2984, 60.73), (1.422, -0.2984, 70.55), (1.084, -0.8038, 60.73), (1.084, -0.8038, 70.55), (0.5785, -1.141, 60.73), (0.5785, -1.141, 70.55), (-0.01765, -1.26, 60.73), (-0.01765, -1.26, 70.55), (-0.6138, -1.141, 60.73), (-0.6138, -1.141, 70.55), (-1.119, -0.8038, 60.73), (-1.119, -0.8038, 70.55), (-1.457, -0.2984, 60.73), (-1.457, -0.2984, 70.55), (-1.576, 0.2978, 60.73), (-1.576, 0.2978, 70.55), (-1.457, 0.894, 60.73), (-1.457, 0.894, 70.55), (-1.119, 1.399, 60.73), (-1.119, 1.399, 70.55), (-0.6138, 1.737, 60.73), (-0.6138, 1.737, 70.55), (-1.085, -1.212, 68.2), (-1.009, -0.862, 68.2), (-0.2579, -1.026, 67.31), (-0.3345, -1.376, 67.31), (-0.9662, -1.238, 69.27), (-0.8896, -0.8881, 69.27), (-0.139, -1.053, 68.38), (-0.2155, -1.402, 68.38), (0.2908, -1.384, 67.33), (0.1802, -1.044, 67.33), (0.9242, -0.8023, 68.09), (1.035, -1.143, 68.09), (0.1923, -1.416, 68.43), (0.08173, -1.076, 68.43), (0.8257, -0.8342, 69.18), (0.9362, -1.175, 69.18), (-0.01765, 1.19, 56.22), (-0.01765, 1.19, 61.85), (0.3239, 1.122, 56.22), (0.3239, 1.122, 61.85), (0.6134, 0.9289, 56.22), (0.6134, 0.9289, 61.85), (0.8069, 0.6393, 56.22), (0.8069, 0.6393, 61.85), (0.8748, 0.2978, 56.22), (0.8748, 0.2978, 61.85), (0.8069, -0.04374, 56.22), (0.8069, -0.04374, 61.85), (0.6134, -0.3333, 56.22), (0.6134, -0.3333, 61.85), (0.3239, -0.5267, 56.22), (0.3239, -0.5267, 61.85), (-0.01765, -0.5947, 56.22), (-0.01765, -0.5947, 61.85), (-0.3592, -0.5268, 56.22), (-0.3592, -0.5268, 61.85), (-0.6487, -0.3333, 56.22), (-0.6487, -0.3333, 61.85), (-0.8422, -0.04374, 56.22), (-0.8422, -0.04374, 61.85), (-0.9101, 0.2978, 56.22), (-0.9101, 0.2978, 61.85), (-0.8422, 0.6393, 56.22), (-0.8422, 0.6393, 61.85), (-0.6487, 0.9289, 56.22), (-0.6487, 0.9289, 61.85), (-0.3592, 1.122, 56.22), (-0.3592, 1.122, 61.85), (-0.01509, -1.123, 65.62), (-0.01509, -1.755, 65.62), (0.2083, -1.123, 65.32), (0.2083, -1.755, 65.32), (0.3009, -1.123, 64.61), (0.3009, -1.755, 64.61), (0.2083, -1.123, 63.9), (0.2083, -1.755, 63.9), (-0.01509, -1.123, 63.6), (-0.01509, -1.755, 63.6), (-0.2385, -1.123, 63.9), (-0.2385, -1.755, 63.9), (-0.331, -1.123, 64.61), (-0.331, -1.755, 64.61), (-0.2385, -1.123, 65.32), (-0.2385, -1.755, 65.32)], [], [(0, 1, 3, 2), (2, 3, 5, 4), (4, 5, 7, 6), (6, 7, 9, 8), (8, 9, 11, 10), (10, 11, 13, 12), (12, 13, 15, 14), (14, 15, 17, 16), (16, 17, 19, 18), (18, 19, 21, 20), (20, 21, 23, 22), (22, 23, 25, 24), (24, 25, 27, 26), (26, 27, 29, 28), (3, 1, 31, 29, 27, 25, 23, 21, 19, 17, 15, 13, 11, 9, 7, 5), (30, 31, 1, 0), (28, 29, 31, 30), (0, 2, 4, 6, 8, 10, 12, 14, 16, 18, 20, 22, 24, 26, 28, 30), (38, 37, 44, 45), (37, 36, 43, 44), (36, 35, 42, 43), (35, 34, 41, 42), (34, 33, 40, 41), (33, 32, 39, 40), (45, 44, 52, 53), (44, 43, 51, 52), (43, 42, 50, 51), (42, 41, 49, 50), (41, 40, 48, 49), (40, 39, 47, 48), (53, 52, 59, 60), (52, 51, 58, 59), (51, 50, 57, 58), (50, 49, 56, 57), (49, 48, 55, 56), (48, 47, 54, 55), (60, 59, 66, 67), (59, 58, 65, 66), (58, 57, 64, 65), (57, 56, 63, 64), (56, 55, 62, 63), (55, 54, 61, 62), (67, 66, 74, 75), (66, 65, 73, 74), (65, 64, 72, 73), (64, 63, 71, 72), (63, 62, 70, 71), (62, 61, 69, 70), (75, 74, 81, 82), (74, 73, 80, 81), (73, 72, 79, 80), (72, 71, 78, 79), (71, 70, 77, 78), (70, 69, 76, 77), (82, 81, 88, 89), (81, 80, 87, 88), (80, 79, 86, 87), (79, 78, 85, 86), (78, 77, 84, 85), (77, 76, 83, 84), (89, 88, 95, 96), (88, 87, 94, 95), (87, 86, 93, 94), (86, 85, 92, 93), (85, 84, 91, 92), (84, 83, 90, 91), (96, 95, 102, 103), (95, 94, 101, 102), (94, 93, 100, 101), (93, 92, 99, 100), (92, 91, 98, 99), (91, 90, 97, 98), (103, 102, 109, 110), (102, 101, 108, 109), (101, 100, 107, 108), (100, 99, 106, 107), (99, 98, 105, 106), (98, 97, 104, 105), (110, 109, 116, 117), (109, 108, 115, 116), (108, 107, 114, 115), (107, 106, 113, 114), (106, 105, 112, 113), (105, 104, 111, 112), (46, 38, 45), (32, 68, 39), (46, 45, 53), (39, 68, 47), (46, 53, 60), (47, 68, 54), (46, 60, 67), (54, 68, 61), (46, 67, 75), (61, 68, 69), (46, 75, 82), (69, 68, 76), (46, 82, 89), (76, 68, 83), (46, 89, 96), (83, 68, 90), (46, 96, 103), (90, 68, 97), (46, 103, 110), (97, 68, 104), (46, 110, 117), (104, 68, 111), (46, 117, 38), (117, 116, 37, 38), (116, 115, 36, 37), (115, 114, 35, 36), (114, 113, 34, 35), (113, 112, 33, 34), (112, 111, 32, 33), (111, 68, 32), (118, 119, 121, 120), (120, 121, 123, 122), (122, 123, 125, 124), (124, 125, 127, 126), (126, 127, 129, 128), (128, 129, 131, 130), (130, 131, 133, 132), (132, 133, 135, 134), (134, 135, 137, 136), (136, 137, 139, 138), (138, 139, 141, 140), (140, 141, 143, 142), (142, 143, 145, 144), (144, 145, 147, 146), (121, 119, 149, 147, 145, 143, 141, 139, 137, 135, 133, 131, 129, 127, 125, 123), (148, 149, 119, 118), (146, 147, 149, 148), (118, 120, 122, 124, 126, 128, 130, 132, 134, 136, 138, 140, 142, 144, 146, 148), (156, 155, 162, 163), (155, 154, 161, 162), (154, 153, 160, 161), (153, 152, 159, 160), (152, 151, 158, 159), (151, 150, 157, 158), (163, 162, 170, 171), (162, 161, 169, 170), (161, 160, 168, 169), (160, 159, 167, 168), (159, 158, 166, 167), (158, 157, 165, 166), (171, 170, 177, 178), (170, 169, 176, 177), (169, 168, 175, 176), (168, 167, 174, 175), (167, 166, 173, 174), (166, 165, 172, 173), (178, 177, 184, 185), (177, 176, 183, 184), (176, 175, 182, 183), (175, 174, 181, 182), (174, 173, 180, 181), (173, 172, 179, 180), (185, 184, 192, 193), (184, 183, 191, 192), (183, 182, 190, 191), (182, 181, 189, 190), (181, 180, 188, 189), (180, 179, 187, 188), (193, 192, 199, 200), (192, 191, 198, 199), (191, 190, 197, 198), (190, 189, 196, 197), (189, 188, 195, 196), (188, 187, 194, 195), (200, 199, 206, 207), (199, 198, 205, 206), (198, 197, 204, 205), (197, 196, 203, 204), (196, 195, 202, 203), (195, 194, 201, 202), (207, 206, 213, 214), (206, 205, 212, 213), (205, 204, 211, 212), (204, 203, 210, 211), (203, 202, 209, 210), (202, 201, 208, 209), (214, 213, 220, 221), (213, 212, 219, 220), (212, 211, 218, 219), (211, 210, 217, 218), (210, 209, 216, 217), (209, 208, 215, 216), (221, 220, 227, 228), (220, 219, 226, 227), (219, 218, 225, 226), (218, 217, 224, 225), (217, 216, 223, 224), (216, 215, 222, 223), (228, 227, 234, 235), (227, 226, 233, 234), (226, 225, 232, 233), (225, 224, 231, 232), (224, 223, 230, 231), (223, 222, 229, 230), (164, 156, 163), (150, 186, 157), (164, 163, 171), (157, 186, 165), (164, 171, 178), (165, 186, 172), (164, 178, 185), (172, 186, 179), (164, 185, 193), (179, 186, 187), (164, 193, 200), (187, 186, 194), (164, 200, 207), (194, 186, 201), (164, 207, 214), (201, 186, 208), (164, 214, 221), (208, 186, 215), (164, 221, 228), (215, 186, 222), (164, 228, 235), (222, 186, 229), (164, 235, 156), (235, 234, 155, 156), (234, 233, 154, 155), (233, 232, 153, 154), (232, 231, 152, 153), (231, 230, 151, 152), (230, 229, 150, 151), (229, 186, 150), (236, 237, 239, 238), (238, 239, 241, 240), (240, 241, 243, 242), (242, 243, 245, 244), (244, 245, 247, 246), (246, 247, 249, 248), (248, 249, 251, 250), (250, 251, 253, 252), (252, 253, 255, 254), (254, 255, 257, 256), (256, 257, 259, 258), (258, 259, 261, 260), (260, 261, 263, 262), (262, 263, 265, 264), (239, 237, 267, 265, 263, 261, 259, 257, 255, 253, 251, 249, 247, 245, 243, 241), (266, 267, 237, 236), (264, 265, 267, 266), (236, 238, 240, 242, 244, 246, 248, 250, 252, 254, 256, 258, 260, 262, 264, 266), (274, 273, 280, 281), (273, 272, 279, 280), (272, 271, 278, 279), (271, 270, 277, 278), (270, 269, 276, 277), (269, 268, 275, 276), (281, 280, 288, 289), (280, 279, 287, 288), (279, 278, 286, 287), (278, 277, 285, 286), (277, 276, 284, 285), (276, 275, 283, 284), (289, 288, 295, 296), (288, 287, 294, 295), (287, 286, 293, 294), (286, 285, 292, 293), (285, 284, 291, 292), (284, 283, 290, 291), (296, 295, 302, 303), (295, 294, 301, 302), (294, 293, 300, 301), (293, 292, 299, 300), (292, 291, 298, 299), (291, 290, 297, 298), (303, 302, 310, 311), (302, 301, 309, 310), (301, 300, 308, 309), (300, 299, 307, 308), (299, 298, 306, 307), (298, 297, 305, 306), (311, 310, 317, 318), (310, 309, 316, 317), (309, 308, 315, 316), (308, 307, 314, 315), (307, 306, 313, 314), (306, 305, 312, 313), (318, 317, 324, 325), (317, 316, 323, 324), (316, 315, 322, 323), (315, 314, 321, 322), (314, 313, 320, 321), (313, 312, 319, 320), (325, 324, 331, 332), (324, 323, 330, 331), (323, 322, 329, 330), (322, 321, 328, 329), (321, 320, 327, 328), (320, 319, 326, 327), (332, 331, 338, 339), (331, 330, 337, 338), (330, 329, 336, 337), (329, 328, 335, 336), (328, 327, 334, 335), (327, 326, 333, 334), (339, 338, 345, 346), (338, 337, 344, 345), (337, 336, 343, 344), (336, 335, 342, 343), (335, 334, 341, 342), (334, 333, 340, 341), (346, 345, 352, 353), (345, 344, 351, 352), (344, 343, 350, 351), (343, 342, 349, 350), (342, 341, 348, 349), (341, 340, 347, 348), (282, 274, 281), (268, 304, 275), (282, 281, 289), (275, 304, 283), (282, 289, 296), (283, 304, 290), (282, 296, 303), (290, 304, 297), (282, 303, 311), (297, 304, 305), (282, 311, 318), (305, 304, 312), (282, 318, 325), (312, 304, 319), (282, 325, 332), (319, 304, 326), (282, 332, 339), (326, 304, 333), (282, 339, 346), (333, 304, 340), (282, 346, 353), (340, 304, 347), (282, 353, 274), (353, 352, 273, 274), (352, 351, 272, 273), (351, 350, 271, 272), (350, 349, 270, 271), (349, 348, 269, 270), (348, 347, 268, 269), (347, 304, 268), (358, 362, 359, 355, 354), (359, 363, 360, 356, 355), (360, 364, 361, 357, 356), (361, 365, 358, 354, 357), (354, 355, 356, 357), (366, 363, 359, 362), (365, 366, 362, 358), (361, 364, 366, 365), (364, 360, 363, 366), (373, 372, 379, 380), (372, 371, 378, 379), (371, 370, 377, 378), (370, 369, 376, 377), (369, 368, 375, 376), (368, 367, 374, 375), (380, 379, 387, 388), (379, 378, 386, 387), (378, 377, 385, 386), (377, 376, 384, 385), (376, 375, 383, 384), (375, 374, 382, 383), (388, 387, 394, 395), (387, 386, 393, 394), (386, 385, 392, 393), (385, 384, 391, 392), (384, 383, 390, 391), (383, 382, 389, 390), (395, 394, 401, 402), (394, 393, 400, 401), (393, 392, 399, 400), (392, 391, 398, 399), (391, 390, 397, 398), (390, 389, 396, 397), (402, 401, 409, 410), (401, 400, 408, 409), (400, 399, 407, 408), (399, 398, 406, 407), (398, 397, 405, 406), (397, 396, 404, 405), (410, 409, 416, 417), (409, 408, 415, 416), (408, 407, 414, 415), (407, 406, 413, 414), (406, 405, 412, 413), (405, 404, 411, 412), (417, 416, 423, 424), (416, 415, 422, 423), (415, 414, 421, 422), (414, 413, 420, 421), (413, 412, 419, 420), (412, 411, 418, 419), (424, 423, 430, 431), (423, 422, 429, 430), (422, 421, 428, 429), (421, 420, 427, 428), (420, 419, 426, 427), (419, 418, 425, 426), (431, 430, 437, 438), (430, 429, 436, 437), (429, 428, 435, 436), (428, 427, 434, 435), (427, 426, 433, 434), (426, 425, 432, 433), (438, 437, 444, 445), (437, 436, 443, 444), (436, 435, 442, 443), (435, 434, 441, 442), (434, 433, 440, 441), (433, 432, 439, 440), (445, 444, 451, 452), (444, 443, 450, 451), (443, 442, 449, 450), (442, 441, 448, 449), (441, 440, 447, 448), (440, 439, 446, 447), (381, 373, 380), (367, 403, 374), (381, 380, 388), (374, 403, 382), (381, 388, 395), (382, 403, 389), (381, 395, 402), (389, 403, 396), (381, 402, 410), (396, 403, 404), (381, 410, 417), (404, 403, 411), (381, 417, 424), (411, 403, 418), (381, 424, 431), (418, 403, 425), (381, 431, 438), (425, 403, 432), (381, 438, 445), (432, 403, 439), (381, 445, 452), (439, 403, 446), (381, 452, 373), (452, 451, 372, 373), (451, 450, 371, 372), (450, 449, 370, 371), (449, 448, 369, 370), (448, 447, 368, 369), (447, 446, 367, 368), (446, 403, 367), (453, 454, 456, 455), (455, 456, 458, 457), (457, 458, 460, 459), (459, 460, 462, 461), (461, 462, 464, 463), (463, 464, 466, 465), (465, 466, 468, 467), (467, 468, 470, 469), (469, 470, 472, 471), (471, 472, 474, 473), (473, 474, 476, 475), (475, 476, 478, 477), (477, 478, 480, 479), (479, 480, 482, 481), (456, 454, 484, 482, 480, 478, 476, 474, 472, 470, 468, 466, 464, 462, 460, 458), (483, 484, 454, 453), (481, 482, 484, 483), (453, 455, 457, 459, 461, 463, 465, 467, 469, 471, 473, 475, 477, 479, 481, 483), (491, 490, 497, 498), (490, 489, 496, 497), (489, 488, 495, 496), (488, 487, 494, 495), (487, 486, 493, 494), (486, 485, 492, 493), (498, 497, 505, 506), (497, 496, 504, 505), (496, 495, 503, 504), (495, 494, 502, 503), (494, 493, 501, 502), (493, 492, 500, 501), (506, 505, 512, 513), (505, 504, 511, 512), (504, 503, 510, 511), (503, 502, 509, 510), (502, 501, 508, 509), (501, 500, 507, 508), (513, 512, 519, 520), (512, 511, 518, 519), (511, 510, 517, 518), (510, 509, 516, 517), (509, 508, 515, 516), (508, 507, 514, 515), (520, 519, 527, 528), (519, 518, 526, 527), (518, 517, 525, 526), (517, 516, 524, 525), (516, 515, 523, 524), (515, 514, 522, 523), (528, 527, 534, 535), (527, 526, 533, 534), (526, 525, 532, 533), (525, 524, 531, 532), (524, 523, 530, 531), (523, 522, 529, 530), (535, 534, 541, 542), (534, 533, 540, 541), (533, 532, 539, 540), (532, 531, 538, 539), (531, 530, 537, 538), (530, 529, 536, 537), (542, 541, 548, 549), (541, 540, 547, 548), (540, 539, 546, 547), (539, 538, 545, 546), (538, 537, 544, 545), (537, 536, 543, 544), (549, 548, 555, 556), (548, 547, 554, 555), (547, 546, 553, 554), (546, 545, 552, 553), (545, 544, 551, 552), (544, 543, 550, 551), (556, 555, 562, 563), (555, 554, 561, 562), (554, 553, 560, 561), (553, 552, 559, 560), (552, 551, 558, 559), (551, 550, 557, 558), (563, 562, 569, 570), (562, 561, 568, 569), (561, 560, 567, 568), (560, 559, 566, 567), (559, 558, 565, 566), (558, 557, 564, 565), (499, 491, 498), (485, 521, 492), (499, 498, 506), (492, 521, 500), (499, 506, 513), (500, 521, 507), (499, 513, 520), (507, 521, 514), (499, 520, 528), (514, 521, 522), (499, 528, 535), (522, 521, 529), (499, 535, 542), (529, 521, 536), (499, 542, 549), (536, 521, 543), (499, 549, 556), (543, 521, 550), (499, 556, 563), (550, 521, 557), (499, 563, 570), (557, 521, 564), (499, 570, 491), (570, 569, 490, 491), (569, 568, 489, 490), (568, 567, 488, 489), (567, 566, 487, 488), (566, 565, 486, 487), (565, 564, 485, 486), (564, 521, 485), (571, 572, 574, 573), (573, 574, 576, 575), (575, 576, 578, 577), (577, 578, 580, 579), (579, 580, 582, 581), (581, 582, 584, 583), (583, 584, 586, 585), (585, 586, 588, 587), (587, 588, 590, 589), (589, 590, 592, 591), (591, 592, 594, 593), (593, 594, 596, 595), (595, 596, 598, 597), (597, 598, 600, 599), (574, 572, 602, 600, 598, 596, 594, 592, 590, 588, 586, 584, 582, 580, 578, 576), (601, 602, 572, 571), (599, 600, 602, 601), (571, 573, 575, 577, 579, 581, 583, 585, 587, 589, 591, 593, 595, 597, 599, 601), (609, 608, 615, 616), (608, 607, 614, 615), (607, 606, 613, 614), (606, 605, 612, 613), (605, 604, 611, 612), (604, 603, 610, 611), (616, 615, 623, 624), (615, 614, 622, 623), (614, 613, 621, 622), (613, 612, 620, 621), (612, 611, 619, 620), (611, 610, 618, 619), (624, 623, 630, 631), (623, 622, 629, 630), (622, 621, 628, 629), (621, 620, 627, 628), (620, 619, 626, 627), (619, 618, 625, 626), (631, 630, 637, 638), (630, 629, 636, 637), (629, 628, 635, 636), (628, 627, 634, 635), (627, 626, 633, 634), (626, 625, 632, 633), (638, 637, 645, 646), (637, 636, 644, 645), (636, 635, 643, 644), (635, 634, 642, 643), (634, 633, 641, 642), (633, 632, 640, 641), (646, 645, 652, 653), (645, 644, 651, 652), (644, 643, 650, 651), (643, 642, 649, 650), (642, 641, 648, 649), (641, 640, 647, 648), (653, 652, 659, 660), (652, 651, 658, 659), (651, 650, 657, 658), (650, 649, 656, 657), (649, 648, 655, 656), (648, 647, 654, 655), (660, 659, 666, 667), (659, 658, 665, 666), (658, 657, 664, 665), (657, 656, 663, 664), (656, 655, 662, 663), (655, 654, 661, 662), (667, 666, 673, 674), (666, 665, 672, 673), (665, 664, 671, 672), (664, 663, 670, 671), (663, 662, 669, 670), (662, 661, 668, 669), (674, 673, 680, 681), (673, 672, 679, 680), (672, 671, 678, 679), (671, 670, 677, 678), (670, 669, 676, 677), (669, 668, 675, 676), (681, 680, 687, 688), (680, 679, 686, 687), (679, 678, 685, 686), (678, 677, 684, 685), (677, 676, 683, 684), (676, 675, 682, 683), (617, 609, 616), (603, 639, 610), (617, 616, 624), (610, 639, 618), (617, 624, 631), (618, 639, 625), (617, 631, 638), (625, 639, 632), (617, 638, 646), (632, 639, 640), (617, 646, 653), (640, 639, 647), (617, 653, 660), (647, 639, 654), (617, 660, 667), (654, 639, 661), (617, 667, 674), (661, 639, 668), (617, 674, 681), (668, 639, 675), (617, 681, 688), (675, 639, 682), (617, 688, 609), (688, 687, 608, 609), (687, 686, 607, 608), (686, 685, 606, 607), (685, 684, 605, 606), (684, 683, 604, 605), (683, 682, 603, 604), (682, 639, 603), (693, 697, 694, 690, 689), (694, 698, 695, 691, 690), (695, 699, 696, 692, 691), (696, 700, 693, 689, 692), (689, 690, 691, 692), (701, 698, 694, 697), (700, 701, 697, 693), (696, 699, 701, 700), (699, 695, 698, 701), (708, 707, 714, 715), (707, 706, 713, 714), (706, 705, 712, 713), (705, 704, 711, 712), (704, 703, 710, 711), (703, 702, 709, 710), (715, 714, 722, 723), (714, 713, 721, 722), (713, 712, 720, 721), (712, 711, 719, 720), (711, 710, 718, 719), (710, 709, 717, 718), (723, 722, 729, 730), (722, 721, 728, 729), (721, 720, 727, 728), (720, 719, 726, 727), (719, 718, 725, 726), (718, 717, 724, 725), (730, 729, 736, 737), (729, 728, 735, 736), (728, 727, 734, 735), (727, 726, 733, 734), (726, 725, 732, 733), (725, 724, 731, 732), (737, 736, 744, 745), (736, 735, 743, 744), (735, 734, 742, 743), (734, 733, 741, 742), (733, 732, 740, 741), (732, 731, 739, 740), (745, 744, 751, 752), (744, 743, 750, 751), (743, 742, 749, 750), (742, 741, 748, 749), (741, 740, 747, 748), (740, 739, 746, 747), (752, 751, 758, 759), (751, 750, 757, 758), (750, 749, 756, 757), (749, 748, 755, 756), (748, 747, 754, 755), (747, 746, 753, 754), (759, 758, 765, 766), (758, 757, 764, 765), (757, 756, 763, 764), (756, 755, 762, 763), (755, 754, 761, 762), (754, 753, 760, 761), (766, 765, 772, 773), (765, 764, 771, 772), (764, 763, 770, 771), (763, 762, 769, 770), (762, 761, 768, 769), (761, 760, 767, 768), (773, 772, 779, 780), (772, 771, 778, 779), (771, 770, 777, 778), (770, 769, 776, 777), (769, 768, 775, 776), (768, 767, 774, 775), (780, 779, 786, 787), (779, 778, 785, 786), (778, 777, 784, 785), (777, 776, 783, 784), (776, 775, 782, 783), (775, 774, 781, 782), (716, 708, 715), (702, 738, 709), (716, 715, 723), (709, 738, 717), (716, 723, 730), (717, 738, 724), (716, 730, 737), (724, 738, 731), (716, 737, 745), (731, 738, 739), (716, 745, 752), (739, 738, 746), (716, 752, 759), (746, 738, 753), (716, 759, 766), (753, 738, 760), (716, 766, 773), (760, 738, 767), (716, 773, 780), (767, 738, 774), (716, 780, 787), (774, 738, 781), (716, 787, 708), (787, 786, 707, 708), (786, 785, 706, 707), (785, 784, 705, 706), (784, 783, 704, 705), (783, 782, 703, 704), (782, 781, 702, 703), (781, 738, 702), (788, 789, 791, 790), (790, 791, 793, 792), (792, 793, 795, 794), (794, 795, 797, 796), (796, 797, 799, 798), (798, 799, 801, 800), (800, 801, 803, 802), (802, 803, 805, 804), (804, 805, 807, 806), (806, 807, 809, 808), (808, 809, 811, 810), (810, 811, 813, 812), (812, 813, 815, 814), (814, 815, 817, 816), (791, 789, 819, 817, 815, 813, 811, 809, 807, 805, 803, 801, 799, 797, 795, 793), (818, 819, 789, 788), (816, 817, 819, 818), (788, 790, 792, 794, 796, 798, 800, 802, 804, 806, 808, 810, 812, 814, 816, 818), (826, 825, 832, 833), (825, 824, 831, 832), (824, 823, 830, 831), (823, 822, 829, 830), (822, 821, 828, 829), (821, 820, 827, 828), (833, 832, 840, 841), (832, 831, 839, 840), (831, 830, 838, 839), (830, 829, 837, 838), (829, 828, 836, 837), (828, 827, 835, 836), (841, 840, 847, 848), (840, 839, 846, 847), (839, 838, 845, 846), (838, 837, 844, 845), (837, 836, 843, 844), (836, 835, 842, 843), (848, 847, 854, 855), (847, 846, 853, 854), (846, 845, 852, 853), (845, 844, 851, 852), (844, 843, 850, 851), (843, 842, 849, 850), (855, 854, 862, 863), (854, 853, 861, 862), (853, 852, 860, 861), (852, 851, 859, 860), (851, 850, 858, 859), (850, 849, 857, 858), (863, 862, 869, 870), (862, 861, 868, 869), (861, 860, 867, 868), (860, 859, 866, 867), (859, 858, 865, 866), (858, 857, 864, 865), (870, 869, 876, 877), (869, 868, 875, 876), (868, 867, 874, 875), (867, 866, 873, 874), (866, 865, 872, 873), (865, 864, 871, 872), (877, 876, 883, 884), (876, 875, 882, 883), (875, 874, 881, 882), (874, 873, 880, 881), (873, 872, 879, 880), (872, 871, 878, 879), (884, 883, 890, 891), (883, 882, 889, 890), (882, 881, 888, 889), (881, 880, 887, 888), (880, 879, 886, 887), (879, 878, 885, 886), (891, 890, 897, 898), (890, 889, 896, 897), (889, 888, 895, 896), (888, 887, 894, 895), (887, 886, 893, 894), (886, 885, 892, 893), (898, 897, 904, 905), (897, 896, 903, 904), (896, 895, 902, 903), (895, 894, 901, 902), (894, 893, 900, 901), (893, 892, 899, 900), (834, 826, 833), (820, 856, 827), (834, 833, 841), (827, 856, 835), (834, 841, 848), (835, 856, 842), (834, 848, 855), (842, 856, 849), (834, 855, 863), (849, 856, 857), (834, 863, 870), (857, 856, 864), (834, 870, 877), (864, 856, 871), (834, 877, 884), (871, 856, 878), (834, 884, 891), (878, 856, 885), (834, 891, 898), (885, 856, 892), (834, 898, 905), (892, 856, 899), (834, 905, 826), (905, 904, 825, 826), (904, 903, 824, 825), (903, 902, 823, 824), (902, 901, 822, 823), (901, 900, 821, 822), (900, 899, 820, 821), (899, 856, 820), (906, 907, 909, 908), (908, 909, 911, 910), (910, 911, 913, 912), (912, 913, 915, 914), (914, 915, 917, 916), (916, 917, 919, 918), (918, 919, 921, 920), (920, 921, 923, 922), (922, 923, 925, 924), (924, 925, 927, 926), (926, 927, 929, 928), (928, 929, 931, 930), (930, 931, 933, 932), (932, 933, 935, 934), (909, 907, 937, 935, 933, 931, 929, 927, 925, 923, 921, 919, 917, 915, 913, 911), (936, 937, 907, 906), (934, 935, 937, 936), (906, 908, 910, 912, 914, 916, 918, 920, 922, 924, 926, 928, 930, 932, 934, 936), (944, 943, 950, 951), (943, 942, 949, 950), (942, 941, 948, 949), (941, 940, 947, 948), (940, 939, 946, 947), (939, 938, 945, 946), (951, 950, 958, 959), (950, 949, 957, 958), (949, 948, 956, 957), (948, 947, 955, 956), (947, 946, 954, 955), (946, 945, 953, 954), (959, 958, 965, 966), (958, 957, 964, 965), (957, 956, 963, 964), (956, 955, 962, 963), (955, 954, 961, 962), (954, 953, 960, 961), (966, 965, 972, 973), (965, 964, 971, 972), (964, 963, 970, 971), (963, 962, 969, 970), (962, 961, 968, 969), (961, 960, 967, 968), (973, 972, 980, 981), (972, 971, 979, 980), (971, 970, 978, 979), (970, 969, 977, 978), (969, 968, 976, 977), (968, 967, 975, 976), (981, 980, 987, 988), (980, 979, 986, 987), (979, 978, 985, 986), (978, 977, 984, 985), (977, 976, 983, 984), (976, 975, 982, 983), (988, 987, 994, 995), (987, 986, 993, 994), (986, 985, 992, 993), (985, 984, 991, 992), (984, 983, 990, 991), (983, 982, 989, 990), (995, 994, 1001, 1002), (994, 993, 1000, 1001), (993, 992, 999, 1000), (992, 991, 998, 999), (991, 990, 997, 998), (990, 989, 996, 997), (1002, 1001, 1008, 1009), (1001, 1000, 1007, 1008), (1000, 999, 1006, 1007), (999, 998, 1005, 1006), (998, 997, 1004, 1005), (997, 996, 1003, 1004), (1009, 1008, 1015, 1016), (1008, 1007, 1014, 1015), (1007, 1006, 1013, 1014), (1006, 1005, 1012, 1013), (1005, 1004, 1011, 1012), (1004, 1003, 1010, 1011), (1016, 1015, 1022, 1023), (1015, 1014, 1021, 1022), (1014, 1013, 1020, 1021), (1013, 1012, 1019, 1020), (1012, 1011, 1018, 1019), (1011, 1010, 1017, 1018), (952, 944, 951), (938, 974, 945), (952, 951, 959), (945, 974, 953), (952, 959, 966), (953, 974, 960), (952, 966, 973), (960, 974, 967), (952, 973, 981), (967, 974, 975), (952, 981, 988), (975, 974, 982), (952, 988, 995), (982, 974, 989), (952, 995, 1002), (989, 974, 996), (952, 1002, 1009), (996, 974, 1003), (952, 1009, 1016), (1003, 974, 1010), (952, 1016, 1023), (1010, 974, 1017), (952, 1023, 944), (1023, 1022, 943, 944), (1022, 1021, 942, 943), (1021, 1020, 941, 942), (1020, 1019, 940, 941), (1019, 1018, 939, 940), (1018, 1017, 938, 939), (1017, 974, 938), (1030, 1029, 1036, 1037), (1029, 1028, 1035, 1036), (1028, 1027, 1034, 1035), (1027, 1026, 1033, 1034), (1026, 1025, 1032, 1033), (1025, 1024, 1031, 1032), (1037, 1036, 1044, 1045), (1036, 1035, 1043, 1044), (1035, 1034, 1042, 1043), (1034, 1033, 1041, 1042), (1033, 1032, 1040, 1041), (1032, 1031, 1039, 1040), (1045, 1044, 1051, 1052), (1044, 1043, 1050, 1051), (1043, 1042, 1049, 1050), (1042, 1041, 1048, 1049), (1041, 1040, 1047, 1048), (1040, 1039, 1046, 1047), (1052, 1051, 1058, 1059), (1051, 1050, 1057, 1058), (1050, 1049, 1056, 1057), (1049, 1048, 1055, 1056), (1048, 1047, 1054, 1055), (1047, 1046, 1053, 1054), (1059, 1058, 1066, 1067), (1058, 1057, 1065, 1066), (1057, 1056, 1064, 1065), (1056, 1055, 1063, 1064), (1055, 1054, 1062, 1063), (1054, 1053, 1061, 1062), (1067, 1066, 1073, 1074), (1066, 1065, 1072, 1073), (1065, 1064, 1071, 1072), (1064, 1063, 1070, 1071), (1063, 1062, 1069, 1070), (1062, 1061, 1068, 1069), (1074, 1073, 1080, 1081), (1073, 1072, 1079, 1080), (1072, 1071, 1078, 1079), (1071, 1070, 1077, 1078), (1070, 1069, 1076, 1077), (1069, 1068, 1075, 1076), (1081, 1080, 1087, 1088), (1080, 1079, 1086, 1087), (1079, 1078, 1085, 1086), (1078, 1077, 1084, 1085), (1077, 1076, 1083, 1084), (1076, 1075, 1082, 1083), (1088, 1087, 1094, 1095), (1087, 1086, 1093, 1094), (1086, 1085, 1092, 1093), (1085, 1084, 1091, 1092), (1084, 1083, 1090, 1091), (1083, 1082, 1089, 1090), (1095, 1094, 1101, 1102), (1094, 1093, 1100, 1101), (1093, 1092, 1099, 1100), (1092, 1091, 1098, 1099), (1091, 1090, 1097, 1098), (1090, 1089, 1096, 1097), (1102, 1101, 1108, 1109), (1101, 1100, 1107, 1108), (1100, 1099, 1106, 1107), (1099, 1098, 1105, 1106), (1098, 1097, 1104, 1105), (1097, 1096, 1103, 1104), (1038, 1030, 1037), (1024, 1060, 1031), (1038, 1037, 1045), (1031, 1060, 1039), (1038, 1045, 1052), (1039, 1060, 1046), (1038, 1052, 1059), (1046, 1060, 1053), (1038, 1059, 1067), (1053, 1060, 1061), (1038, 1067, 1074), (1061, 1060, 1068), (1038, 1074, 1081), (1068, 1060, 1075), (1038, 1081, 1088), (1075, 1060, 1082), (1038, 1088, 1095), (1082, 1060, 1089), (1038, 1095, 1102), (1089, 1060, 1096), (1038, 1102, 1109), (1096, 1060, 1103), (1038, 1109, 1030), (1109, 1108, 1029, 1030), (1108, 1107, 1028, 1029), (1107, 1106, 1027, 1028), (1106, 1105, 1026, 1027), (1105, 1104, 1025, 1026), (1104, 1103, 1024, 1025), (1103, 1060, 1024), (1110, 1111, 1113, 1112), (1112, 1113, 1115, 1114), (1114, 1115, 1117, 1116), (1116, 1117, 1119, 1118), (1118, 1119, 1121, 1120), (1120, 1121, 1123, 1122), (1122, 1123, 1125, 1124), (1124, 1125, 1127, 1126), (1126, 1127, 1129, 1128), (1128, 1129, 1131, 1130), (1130, 1131, 1133, 1132), (1132, 1133, 1135, 1134), (1134, 1135, 1137, 1136), (1136, 1137, 1139, 1138), (1113, 1111, 1141, 1139, 1137, 1135, 1133, 1131, 1129, 1127, 1125, 1123, 1121, 1119, 1117, 1115), (1140, 1141, 1111, 1110), (1138, 1139, 1141, 1140), (1110, 1112, 1114, 1116, 1118, 1120, 1122, 1124, 1126, 1128, 1130, 1132, 1134, 1136, 1138, 1140), (1148, 1147, 1154, 1155), (1147, 1146, 1153, 1154), (1146, 1145, 1152, 1153), (1145, 1144, 1151, 1152), (1144, 1143, 1150, 1151), (1143, 1142, 1149, 1150), (1155, 1154, 1162, 1163), (1154, 1153, 1161, 1162), (1153, 1152, 1160, 1161), (1152, 1151, 1159, 1160), (1151, 1150, 1158, 1159), (1150, 1149, 1157, 1158), (1163, 1162, 1169, 1170), (1162, 1161, 1168, 1169), (1161, 1160, 1167, 1168), (1160, 1159, 1166, 1167), (1159, 1158, 1165, 1166), (1158, 1157, 1164, 1165), (1170, 1169, 1176, 1177), (1169, 1168, 1175, 1176), (1168, 1167, 1174, 1175), (1167, 1166, 1173, 1174), (1166, 1165, 1172, 1173), (1165, 1164, 1171, 1172), (1177, 1176, 1184, 1185), (1176, 1175, 1183, 1184), (1175, 1174, 1182, 1183), (1174, 1173, 1181, 1182), (1173, 1172, 1180, 1181), (1172, 1171, 1179, 1180), (1185, 1184, 1191, 1192), (1184, 1183, 1190, 1191), (1183, 1182, 1189, 1190), (1182, 1181, 1188, 1189), (1181, 1180, 1187, 1188), (1180, 1179, 1186, 1187), (1192, 1191, 1198, 1199), (1191, 1190, 1197, 1198), (1190, 1189, 1196, 1197), (1189, 1188, 1195, 1196), (1188, 1187, 1194, 1195), (1187, 1186, 1193, 1194), (1199, 1198, 1205, 1206), (1198, 1197, 1204, 1205), (1197, 1196, 1203, 1204), (1196, 1195, 1202, 1203), (1195, 1194, 1201, 1202), (1194, 1193, 1200, 1201), (1206, 1205, 1212, 1213), (1205, 1204, 1211, 1212), (1204, 1203, 1210, 1211), (1203, 1202, 1209, 1210), (1202, 1201, 1208, 1209), (1201, 1200, 1207, 1208), (1213, 1212, 1219, 1220), (1212, 1211, 1218, 1219), (1211, 1210, 1217, 1218), (1210, 1209, 1216, 1217), (1209, 1208, 1215, 1216), (1208, 1207, 1214, 1215), (1220, 1219, 1226, 1227), (1219, 1218, 1225, 1226), (1218, 1217, 1224, 1225), (1217, 1216, 1223, 1224), (1216, 1215, 1222, 1223), (1215, 1214, 1221, 1222), (1156, 1148, 1155), (1142, 1178, 1149), (1156, 1155, 1163), (1149, 1178, 1157), (1156, 1163, 1170), (1157, 1178, 1164), (1156, 1170, 1177), (1164, 1178, 1171), (1156, 1177, 1185), (1171, 1178, 1179), (1156, 1185, 1192), (1179, 1178, 1186), (1156, 1192, 1199), (1186, 1178, 1193), (1156, 1199, 1206), (1193, 1178, 1200), (1156, 1206, 1213), (1200, 1178, 1207), (1156, 1213, 1220), (1207, 1178, 1214), (1156, 1220, 1227), (1214, 1178, 1221), (1156, 1227, 1148), (1227, 1226, 1147, 1148), (1226, 1225, 1146, 1147), (1225, 1224, 1145, 1146), (1224, 1223, 1144, 1145), (1223, 1222, 1143, 1144), (1222, 1221, 1142, 1143), (1221, 1178, 1142), (1228, 1229, 1231, 1230), (1230, 1231, 1233, 1232), (1232, 1233, 1235, 1234), (1234, 1235, 1237, 1236), (1236, 1237, 1239, 1238), (1238, 1239, 1241, 1240), (1240, 1241, 1243, 1242), (1242, 1243, 1245, 1244), (1244, 1245, 1247, 1246), (1246, 1247, 1249, 1248), (1248, 1249, 1251, 1250), (1250, 1251, 1253, 1252), (1252, 1253, 1255, 1254), (1254, 1255, 1257, 1256), (1231, 1229, 1259, 1257, 1255, 1253, 1251, 1249, 1247, 1245, 1243, 1241, 1239, 1237, 1235, 1233), (1258, 1259, 1229, 1228), (1256, 1257, 1259, 1258), (1228, 1230, 1232, 1234, 1236, 1238, 1240, 1242, 1244, 1246, 1248, 1250, 1252, 1254, 1256, 1258), (1266, 1265, 1272, 1273), (1265, 1264, 1271, 1272), (1264, 1263, 1270, 1271), (1263, 1262, 1269, 1270), (1262, 1261, 1268, 1269), (1261, 1260, 1267, 1268), (1273, 1272, 1280, 1281), (1272, 1271, 1279, 1280), (1271, 1270, 1278, 1279), (1270, 1269, 1277, 1278), (1269, 1268, 1276, 1277), (1268, 1267, 1275, 1276), (1281, 1280, 1287, 1288), (1280, 1279, 1286, 1287), (1279, 1278, 1285, 1286), (1278, 1277, 1284, 1285), (1277, 1276, 1283, 1284), (1276, 1275, 1282, 1283), (1288, 1287, 1294, 1295), (1287, 1286, 1293, 1294), (1286, 1285, 1292, 1293), (1285, 1284, 1291, 1292), (1284, 1283, 1290, 1291), (1283, 1282, 1289, 1290), (1295, 1294, 1302, 1303), (1294, 1293, 1301, 1302), (1293, 1292, 1300, 1301), (1292, 1291, 1299, 1300), (1291, 1290, 1298, 1299), (1290, 1289, 1297, 1298), (1303, 1302, 1309, 1310), (1302, 1301, 1308, 1309), (1301, 1300, 1307, 1308), (1300, 1299, 1306, 1307), (1299, 1298, 1305, 1306), (1298, 1297, 1304, 1305), (1310, 1309, 1316, 1317), (1309, 1308, 1315, 1316), (1308, 1307, 1314, 1315), (1307, 1306, 1313, 1314), (1306, 1305, 1312, 1313), (1305, 1304, 1311, 1312), (1317, 1316, 1323, 1324), (1316, 1315, 1322, 1323), (1315, 1314, 1321, 1322), (1314, 1313, 1320, 1321), (1313, 1312, 1319, 1320), (1312, 1311, 1318, 1319), (1324, 1323, 1330, 1331), (1323, 1322, 1329, 1330), (1322, 1321, 1328, 1329), (1321, 1320, 1327, 1328), (1320, 1319, 1326, 1327), (1319, 1318, 1325, 1326), (1331, 1330, 1337, 1338), (1330, 1329, 1336, 1337), (1329, 1328, 1335, 1336), (1328, 1327, 1334, 1335), (1327, 1326, 1333, 1334), (1326, 1325, 1332, 1333), (1338, 1337, 1344, 1345), (1337, 1336, 1343, 1344), (1336, 1335, 1342, 1343), (1335, 1334, 1341, 1342), (1334, 1333, 1340, 1341), (1333, 1332, 1339, 1340), (1274, 1266, 1273), (1260, 1296, 1267), (1274, 1273, 1281), (1267, 1296, 1275), (1274, 1281, 1288), (1275, 1296, 1282), (1274, 1288, 1295), (1282, 1296, 1289), (1274, 1295, 1303), (1289, 1296, 1297), (1274, 1303, 1310), (1297, 1296, 1304), (1274, 1310, 1317), (1304, 1296, 1311), (1274, 1317, 1324), (1311, 1296, 1318), (1274, 1324, 1331), (1318, 1296, 1325), (1274, 1331, 1338), (1325, 1296, 1332), (1274, 1338, 1345), (1332, 1296, 1339), (1274, 1345, 1266), (1345, 1344, 1265, 1266), (1344, 1343, 1264, 1265), (1343, 1342, 1263, 1264), (1342, 1341, 1262, 1263), (1341, 1340, 1261, 1262), (1340, 1339, 1260, 1261), (1339, 1296, 1260), (1346, 1347, 1349, 1348), (1348, 1349, 1351, 1350), (1350, 1351, 1353, 1352), (1352, 1353, 1355, 1354), (1354, 1355, 1357, 1356), (1356, 1357, 1359, 1358), (1358, 1359, 1361, 1360), (1360, 1361, 1363, 1362), (1362, 1363, 1365, 1364), (1364, 1365, 1367, 1366), (1366, 1367, 1369, 1368), (1368, 1369, 1371, 1370), (1370, 1371, 1373, 1372), (1372, 1373, 1375, 1374), (1349, 1347, 1377, 1375, 1373, 1371, 1369, 1367, 1365, 1363, 1361, 1359, 1357, 1355, 1353, 1351), (1376, 1377, 1347, 1346), (1374, 1375, 1377, 1376), (1346, 1348, 1350, 1352, 1354, 1356, 1358, 1360, 1362, 1364, 1366, 1368, 1370, 1372, 1374, 1376), (1382, 1383, 1379, 1378), (1383, 1384, 1380, 1379), (1384, 1385, 1381, 1380), (1385, 1382, 1378, 1381), (1378, 1379, 1380, 1381), (1385, 1384, 1383, 1382), (1390, 1391, 1387, 1386), (1391, 1392, 1388, 1387), (1392, 1393, 1389, 1388), (1393, 1390, 1386, 1389), (1386, 1387, 1388, 1389), (1393, 1392, 1391, 1390), (1394, 1395, 1397, 1396), (1396, 1397, 1399, 1398), (1398, 1399, 1401, 1400), (1400, 1401, 1403, 1402), (1402, 1403, 1405, 1404), (1404, 1405, 1407, 1406), (1406, 1407, 1409, 1408), (1408, 1409, 1411, 1410), (1410, 1411, 1413, 1412), (1412, 1413, 1415, 1414), (1414, 1415, 1417, 1416), (1416, 1417, 1419, 1418), (1418, 1419, 1421, 1420), (1420, 1421, 1423, 1422), (1397, 1395, 1425, 1423, 1421, 1419, 1417, 1415, 1413, 1411, 1409, 1407, 1405, 1403, 1401, 1399), (1424, 1425, 1395, 1394), (1422, 1423, 1425, 1424), (1394, 1396, 1398, 1400, 1402, 1404, 1406, 1408, 1410, 1412, 1414, 1416, 1418, 1420, 1422, 1424), (1426, 1427, 1429, 1428), (1428, 1429, 1431, 1430), (1430, 1431, 1433, 1432), (1432, 1433, 1435, 1434), (1434, 1435, 1437, 1436), (1436, 1437, 1439, 1438), (1429, 1427, 1441, 1439, 1437, 1435, 1433, 1431), (1440, 1441, 1427, 1426), (1438, 1439, 1441, 1440), (1426, 1428, 1430, 1432, 1434, 1436, 1438, 1440)])
me_cube_002.use_remesh_preserve_volume = False
me_cube_002.use_remesh_preserve_attributes = False
me_cube_002.use_mirror_vertex_groups = False
me_cube_002.update()
arm_armature = bpy.data.armatures.new('Armature')  # bones are not reproduced

# ---- objects
ob_armature = bpy.data.objects.new('Armature', arm_armature)
ob_cube = bpy.data.objects.new('Cube', me_cube_002)

# ---- transforms, parenting, visibility, modifiers, constraints
ob_armature.location = (-0.001706, -0.01366, 6.718)
ob_armature.show_in_front = True
ob_armature.lineart.crease_threshold = 0.0
ob_cube.parent = ob_armature
ob_cube.matrix_parent_inverse = Matrix(((1.0, 0.0, 0.0, 0.001706), (0.0, 1.0, 0.0, 0.01366), (0.0, 0.0, 1.0, -6.718), (0.0, 0.0, 0.0, 1.0)))
ob_cube.location = (0.007816, -0.1251, 0.1081)
ob_cube.scale = (0.4201, 0.4201, 0.1319)
ob_cube.lineart.crease_threshold = 0.0
_vg = ob_cube.vertex_groups.new(name='Spine')
for _i, _w in zip([0, 1, 2, 3, 4, 5, 6, 7, 8, 9, 10, 11, 12, 13, 14, 15, 16, 17, 18, 19, 20, 21, 22, 23, 24, 25, 26, 27, 28, 29, 30, 31, 1394, 1395, 1396, 1397, 1398, 1399, 1400, 1402, 1404, 1405, 1406, 1407, 1408, 1409, 1410, 1411, 1412, 1413, 1414, 1415, 1416, 1418, 1419, 1420, 1421, 1422, 1423, 1424, 1425], [1.0, 0.9999, 1.0, 0.9999, 1.0, 0.9999, 1.0, 0.9999, 1.0, 0.9999, 1.0, 1.0, 1.0, 1.0, 1.0, 1.0, 1.0, 1.0, 1.0, 1.0, 1.0, 1.0, 1.0, 1.0, 1.0, 0.9999, 1.0, 0.9999, 1.0, 0.9999, 1.0, 0.9999, 0.3892, 0.04668, 0.2395, 0.02272, 0.1648, 0.004152, 0.1555, 0.2188, 0.377, 0.003285, 0.2828, 0.006376, 0.3111, 0.01339, 0.4482, 0.01981, 0.423, 0.01656, 0.2347, 0.004657, 0.1386, 0.1125, 0.003862, 0.1358, 0.02682, 0.2193, 0.04219, 0.3813, 0.04403]): _vg.add([_i], _w, 'REPLACE')
_vg = ob_cube.vertex_groups.new(name='Neck')
for _i, _w in zip([1394, 1395, 1396, 1397, 1398, 1399, 1400, 1401, 1402, 1403, 1404, 1405, 1406, 1407, 1408, 1409, 1410, 1411, 1412, 1413, 1414, 1415, 1416, 1417, 1418, 1419, 1420, 1421, 1422, 1423, 1424, 1425], [0.6094, 0.9445, 0.7591, 0.9577, 0.8336, 0.9662, 0.8424, 0.967, 0.778, 0.9577, 0.6178, 0.9377, 0.7092, 0.9017, 0.6772, 0.8318, 0.5376, 0.7116, 0.5651, 0.8286, 0.757, 0.8998, 0.8561, 0.9385, 0.8839, 0.9507, 0.8617, 0.9443, 0.7788, 0.9412, 0.6171, 0.9444]): _vg.add([_i], _w, 'REPLACE')
_vg = ob_cube.vertex_groups.new(name='Head')
for _i, _w in zip([1346, 1347, 1348, 1349, 1350, 1351, 1352, 1353, 1354, 1355, 1356, 1357, 1358, 1359, 1360, 1361, 1362, 1363, 1364, 1365, 1366, 1367, 1368, 1369, 1370, 1371, 1372, 1373, 1374, 1375, 1376, 1377, 1378, 1379, 1380, 1381, 1382, 1383, 1384, 1385, 1386, 1387, 1388, 1389, 1390, 1391, 1392, 1393, 1405, 1407, 1409, 1411, 1413, 1415, 1417, 1426, 1427, 1428, 1429, 1430, 1431, 1432, 1433, 1434, 1435, 1436, 1437, 1438, 1439, 1440, 1441], [1.0, 1.0, 1.0, 1.0, 1.0, 1.0, 1.0, 1.0, 1.0, 1.0, 1.0, 1.0, 1.0, 1.0, 1.0, 1.0, 1.0, 1.0, 1.0, 1.0, 1.0, 1.0, 1.0, 1.0, 1.0, 1.0, 1.0, 1.0, 1.0, 1.0, 1.0, 1.0, 1.0, 1.0, 1.0, 1.0, 1.0, 1.0, 1.0, 1.0, 1.002, 1.002, 1.002, 1.002, 1.002, 1.002, 1.002, 1.002, 0.02137, 0.07008, 0.1365, 0.2535, 0.1381, 0.07289, 0.02572, 1.026, 1.026, 1.026, 1.026, 1.026, 1.026, 1.026, 1.026, 1.026, 1.026, 1.026, 1.026, 1.026, 1.026, 1.026, 1.026]): _vg.add([_i], _w, 'REPLACE')
_vg = ob_cube.vertex_groups.new(name='Bone')
for _i, _w in zip([1024, 1025, 1026, 1027, 1028, 1029, 1030, 1031, 1032, 1033, 1034, 1035, 1036, 1037, 1038, 1039, 1040, 1041, 1042, 1043, 1044, 1045, 1046, 1047, 1048, 1049, 1050, 1051, 1052, 1053, 1054, 1055, 1056, 1057, 1058, 1059, 1060, 1061, 1062, 1063, 1064, 1065, 1066, 1067, 1068, 1069, 1070, 1071, 1072, 1073, 1074, 1075, 1076, 1077, 1078, 1079, 1080, 1081, 1082, 1083, 1084, 1085, 1086, 1087, 1088, 1089, 1090, 1091, 1092, 1093, 1094, 1095, 1096, 1097, 1098, 1099, 1100, 1101, 1102, 1103, 1104, 1105, 1106, 1107, 1108, 1109], [0.9996, 0.9987, 0.9973, 0.9945, 0.988, 0.971, 0.9084, 0.9994, 0.9981, 0.997, 0.9941, 0.9873, 0.9696, 0.9051, 0.1335, 0.9993, 0.9976, 0.9964, 0.9931, 0.9855, 0.9659, 0.8963, 0.9991, 0.9971, 0.9957, 0.9919, 0.9831, 0.961, 0.8853, 0.9989, 0.9967, 0.995, 0.9906, 0.9808, 0.9563, 0.8754, 0.9997, 0.9988, 0.9967, 0.9946, 0.9897, 0.9791, 0.953, 0.8686, 0.9989, 0.9972, 0.9946, 0.9895, 0.9785, 0.9518, 0.8661, 0.999, 0.9975, 0.9949, 0.9898, 0.9791, 0.9529, 0.8682, 0.9992, 0.9978, 0.9954, 0.9908, 0.9808, 0.9561, 0.8748, 0.9994, 0.9982, 0.9961, 0.992, 0.9831, 0.9608, 0.8847, 0.9995, 0.9985, 0.9968, 0.9933, 0.9855, 0.9657, 0.8957, 0.9996, 0.9987, 0.9972, 0.9942, 0.9873, 0.9695, 0.9047]): _vg.add([_i], _w, 'REPLACE')
_vg = ob_cube.vertex_groups.new(name='Bone.001')
for _i, _w in zip([1029, 1030, 1036, 1037, 1038, 1044, 1045, 1051, 1052, 1058, 1059, 1066, 1067, 1073, 1074, 1080, 1081, 1087, 1088, 1094, 1095, 1101, 1102, 1108, 1109, 1142, 1143, 1149, 1150, 1157, 1158, 1164, 1165, 1171, 1172, 1178, 1179, 1180, 1186, 1187, 1193, 1194, 1200, 1201, 1207, 1208, 1214, 1215, 1221, 1222], [0.008062, 0.0916, 0.01079, 0.09491, 0.8665, 0.01823, 0.1037, 0.02801, 0.1147, 0.03736, 0.1246, 0.04399, 0.1314, 0.04643, 0.1339, 0.04418, 0.1317, 0.03772, 0.1252, 0.02842, 0.1153, 0.01859, 0.1043, 0.01099, 0.09526, 0.0913, 0.007351, 0.095, 0.01035, 0.1041, 0.0181, 0.1153, 0.02811, 0.1252, 0.03755, 0.8589, 0.1318, 0.04411, 0.134, 0.04637, 0.1314, 0.04387, 0.1246, 0.03713, 0.1146, 0.02762, 0.1035, 0.01768, 0.09464, 0.01011]): _vg.add([_i], _w, 'REPLACE')
_vg = ob_cube.vertex_groups.new(name='Bone.002')
for _i, _w in zip([1142, 1143, 1144, 1145, 1146, 1147, 1148, 1149, 1150, 1151, 1152, 1153, 1154, 1155, 1156, 1157, 1158, 1159, 1160, 1161, 1162, 1163, 1164, 1165, 1166, 1167, 1168, 1169, 1170, 1171, 1172, 1173, 1174, 1175, 1176, 1177, 1178, 1179, 1180, 1181, 1182, 1183, 1184, 1185, 1186, 1187, 1188, 1189, 1190, 1191, 1192, 1193, 1194, 1195, 1196, 1197, 1198, 1199, 1200, 1201, 1202, 1203, 1204, 1205, 1206, 1207, 1208, 1209, 1210, 1211, 1212, 1213, 1214, 1215, 1216, 1217, 1218, 1219, 1220, 1221, 1222, 1223, 1224, 1225, 1226, 1227], [0.9084, 0.9702, 0.9857, 0.9893, 0.9858, 0.9707, 0.9104, 0.9046, 0.9687, 0.9848, 0.9886, 0.985, 0.9692, 0.9069, 0.1448, 0.8954, 0.9646, 0.9825, 0.9868, 0.9827, 0.9651, 0.8976, 0.8841, 0.9592, 0.9794, 0.9842, 0.9796, 0.9597, 0.8861, 0.8741, 0.9541, 0.9763, 0.9817, 0.9765, 0.9545, 0.8757, 0.141, 0.8674, 0.9506, 0.9741, 0.9798, 0.9742, 0.9508, 0.8686, 0.8652, 0.9494, 0.9733, 0.9791, 0.9733, 0.9495, 0.866, 0.8677, 0.9507, 0.9741, 0.9798, 0.9741, 0.9507, 0.8682, 0.8746, 0.9543, 0.9764, 0.9817, 0.9764, 0.9543, 0.8751, 0.8848, 0.9594, 0.9795, 0.9842, 0.9795, 0.9595, 0.8854, 0.896, 0.9648, 0.9826, 0.9868, 0.9826, 0.9649, 0.897, 0.905, 0.9688, 0.9849, 0.9886, 0.985, 0.9691, 0.9065]): _vg.add([_i], _w, 'REPLACE')
_vg = ob_cube.vertex_groups.new(name='Bone.003')
for _i, _w in zip([1147, 1148, 1154, 1155, 1156, 1162, 1163, 1169, 1170, 1176, 1177, 1184, 1185, 1191, 1192, 1198, 1199, 1205, 1206, 1212, 1213, 1219, 1220, 1226, 1227], [0.006422, 0.08928, 0.009237, 0.09274, 0.8551, 0.01695, 0.1019, 0.02707, 0.1133, 0.03673, 0.1236, 0.04358, 0.1306, 0.04611, 0.1331, 0.04383, 0.1309, 0.03717, 0.1242, 0.02757, 0.114, 0.01738, 0.1025, 0.009484, 0.09311]): _vg.add([_i], _w, 'REPLACE')
_vg = ob_cube.vertex_groups.new(name='Bone.004')
for _i, _w in zip([1260, 1261, 1262, 1263, 1264, 1265, 1266, 1267, 1268, 1269, 1270, 1271, 1272, 1273, 1274, 1275, 1276, 1277, 1278, 1279, 1280, 1281, 1282, 1283, 1284, 1285, 1286, 1287, 1288, 1289, 1290, 1291, 1292, 1293, 1294, 1295, 1296, 1297, 1298, 1299, 1300, 1301, 1302, 1303, 1304, 1305, 1306, 1307, 1308, 1309, 1310, 1311, 1312, 1313, 1314, 1315, 1316, 1317, 1318, 1319, 1320, 1321, 1322, 1323, 1324, 1325, 1326, 1327, 1328, 1329, 1330, 1331, 1332, 1333, 1334, 1335, 1336, 1337, 1338, 1339, 1340, 1341, 1342, 1343, 1344, 1345], [1.0, 1.0, 1.0, 1.0, 1.0, 1.0, 1.0, 1.0, 1.0, 1.0, 1.0, 1.0, 1.0, 1.0, 1.0, 1.0, 1.0, 1.0, 1.0, 1.0, 1.0, 1.0, 1.0, 1.0, 1.0, 1.0, 1.0, 1.0, 1.0, 1.0, 1.0, 1.0, 1.0, 1.0, 1.0, 1.0, 1.0, 1.0, 1.0, 1.0, 1.0, 1.0, 1.0, 1.0, 1.0, 1.0, 1.0, 1.0, 1.0, 1.0, 1.0, 1.0, 1.0, 1.0, 1.0, 1.0, 1.0, 1.0, 1.0, 1.0, 1.0, 1.0, 1.0, 1.0, 1.0, 1.0, 1.0, 1.0, 1.0, 1.0, 1.0, 1.0, 1.0, 1.0, 1.0, 1.0, 1.0, 1.0, 1.0, 1.0, 1.0, 1.0, 1.0, 1.0, 1.0, 1.0]): _vg.add([_i], _w, 'REPLACE')
_vg = ob_cube.vertex_groups.new(name='Bone.005')
for _i, _w in zip([702, 703, 704, 705, 706, 707, 708, 709, 710, 711, 712, 713, 714, 715, 716, 717, 718, 719, 720, 721, 722, 723, 724, 725, 726, 727, 728, 729, 730, 731, 732, 733, 734, 735, 736, 737, 738, 739, 740, 741, 742, 743, 744, 745, 746, 747, 748, 749, 750, 751, 752, 753, 754, 755, 756, 757, 758, 759, 760, 761, 762, 763, 764, 765, 766, 767, 768, 769, 770, 771, 772, 773, 774, 775, 776, 777, 778, 779, 780, 781, 782, 783, 784, 785, 786, 787], [0.9991, 0.9975, 0.9948, 0.9896, 0.9785, 0.9518, 0.8657, 0.9991, 0.9976, 0.995, 0.9899, 0.9791, 0.9529, 0.8678, 0.1317, 0.9992, 0.9979, 0.9955, 0.9908, 0.9808, 0.9561, 0.8743, 0.9994, 0.9982, 0.9961, 0.992, 0.9831, 0.9607, 0.884, 0.9995, 0.9985, 0.9968, 0.9932, 0.9855, 0.9655, 0.8949, 0.9998, 0.9996, 0.9988, 0.9972, 0.9941, 0.9872, 0.9693, 0.9038, 0.9997, 0.9989, 0.9974, 0.9945, 0.9879, 0.9708, 0.9074, 0.9996, 0.9988, 0.9973, 0.9942, 0.9873, 0.9694, 0.9042, 0.9995, 0.9985, 0.9968, 0.9933, 0.9855, 0.9657, 0.8955, 0.9994, 0.9982, 0.9961, 0.9921, 0.9832, 0.9609, 0.8847, 0.9992, 0.9979, 0.9955, 0.9908, 0.9808, 0.9563, 0.8749, 0.9991, 0.9976, 0.995, 0.9899, 0.9791, 0.953, 0.8681]): _vg.add([_i], _w, 'REPLACE')
_vg = ob_cube.vertex_groups.new(name='Bone.006')
for _i, _w in zip([707, 708, 714, 715, 716, 722, 723, 729, 730, 736, 737, 744, 745, 751, 752, 758, 759, 765, 766, 772, 773, 779, 780, 786, 787, 820, 821, 827, 828, 835, 836, 842, 843, 849, 850, 856, 857, 858, 864, 865, 871, 872, 878, 879, 885, 886, 892, 893, 899, 900], [0.04649, 0.1343, 0.04429, 0.1322, 0.8683, 0.03788, 0.1257, 0.02868, 0.116, 0.01893, 0.1051, 0.01141, 0.0962, 0.008495, 0.0926, 0.01117, 0.09585, 0.01852, 0.1045, 0.0282, 0.1153, 0.03747, 0.1251, 0.04405, 0.1319, 0.1343, 0.0465, 0.1318, 0.04405, 0.1251, 0.03745, 0.1152, 0.02817, 0.1044, 0.01848, 0.8683, 0.09569, 0.01112, 0.09244, 0.008448, 0.09605, 0.01138, 0.105, 0.01893, 0.1159, 0.0287, 0.1256, 0.03792, 0.1321, 0.04431]): _vg.add([_i], _w, 'REPLACE')
_vg = ob_cube.vertex_groups.new(name='Bone.007')
for _i, _w in zip([820, 821, 822, 823, 824, 825, 826, 827, 828, 829, 830, 831, 832, 833, 834, 835, 836, 837, 838, 839, 840, 841, 842, 843, 844, 845, 846, 847, 848, 849, 850, 851, 852, 853, 854, 855, 856, 857, 858, 859, 860, 861, 862, 863, 864, 865, 866, 867, 868, 869, 870, 871, 872, 873, 874, 875, 876, 877, 878, 879, 880, 881, 882, 883, 884, 885, 886, 887, 888, 889, 890, 891, 892, 893, 894, 895, 896, 897, 898, 899, 900, 901, 902, 903, 904, 905], [0.8647, 0.949, 0.9728, 0.9782, 0.9718, 0.9471, 0.8632, 0.8673, 0.9505, 0.9739, 0.9794, 0.9735, 0.9496, 0.8662, 0.1313, 0.8741, 0.9541, 0.9762, 0.9814, 0.976, 0.9536, 0.8732, 0.8842, 0.9591, 0.9793, 0.984, 0.9791, 0.9587, 0.8833, 0.8951, 0.9643, 0.9823, 0.9864, 0.9821, 0.9639, 0.8943, 0.1316, 0.9039, 0.9682, 0.9844, 0.9881, 0.9841, 0.9676, 0.9031, 0.9072, 0.9695, 0.985, 0.9884, 0.9843, 0.9681, 0.9062, 0.9035, 0.9678, 0.9838, 0.9869, 0.9818, 0.9631, 0.9017, 0.8944, 0.9636, 0.981, 0.9837, 0.9755, 0.946, 0.8905, 0.8833, 0.9583, 0.9777, 0.9805, 0.9709, 0.9373, 0.8784, 0.8734, 0.9533, 0.9748, 0.9784, 0.9689, 0.9351, 0.8689, 0.8669, 0.95, 0.9731, 0.9779, 0.9707, 0.9445, 0.8642]): _vg.add([_i], _w, 'REPLACE')
_vg = ob_cube.vertex_groups.new(name='Bone.008')
for _i, _w in zip([825, 826, 832, 833, 834, 840, 841, 847, 848, 854, 855, 862, 863, 869, 870, 876, 877, 883, 884, 890, 891, 896, 897, 898, 904, 905, 938, 939, 940, 945, 946, 947, 953, 954, 955, 960, 961, 962, 967, 968, 969, 974, 975, 976, 982, 983, 989, 990, 996, 997, 1003, 1004, 1010, 1011, 1017, 1018], [0.05035, 0.1358, 0.04592, 0.1329, 0.8686, 0.03857, 0.126, 0.02904, 0.1161, 0.01934, 0.1052, 0.01237, 0.09648, 0.01142, 0.09338, 0.02101, 0.09785, 0.0518, 0.1088, 0.06, 0.1208, 0.002413, 0.06192, 0.1301, 0.0529, 0.1348, 0.1546, 0.05867, 0.003702, 0.1737, 0.06549, 0.009189, 0.2177, 0.07415, 0.01382, 0.2317, 0.07532, 0.01267, 0.2223, 0.06876, 0.005585, 0.852, 0.1872, 0.05586, 0.1135, 0.02859, 0.09766, 0.0174, 0.1038, 0.02104, 0.1168, 0.03157, 0.1303, 0.04392, 0.1423, 0.05289]): _vg.add([_i], _w, 'REPLACE')
_vg = ob_cube.vertex_groups.new(name='Bone.009')
for _i, _w in zip([938, 939, 940, 941, 942, 943, 944, 945, 946, 947, 948, 949, 950, 951, 952, 953, 954, 955, 956, 957, 958, 959, 960, 961, 962, 963, 964, 965, 966, 967, 968, 969, 970, 971, 972, 973, 974, 975, 976, 977, 978, 979, 980, 981, 982, 983, 984, 985, 986, 987, 988, 989, 990, 991, 992, 993, 994, 995, 996, 997, 998, 999, 1000, 1001, 1002, 1003, 1004, 1005, 1006, 1007, 1008, 1009, 1010, 1011, 1012, 1013, 1014, 1015, 1016, 1017, 1018, 1019, 1020, 1021, 1022, 1023], [0.8454, 0.9413, 0.9731, 0.9867, 0.9932, 0.9967, 0.9987, 0.8263, 0.9345, 0.9704, 0.9855, 0.9927, 0.9965, 0.9987, 0.9999, 0.7823, 0.9258, 0.9681, 0.9849, 0.9927, 0.9966, 0.9987, 0.7683, 0.9247, 0.9687, 0.9856, 0.9932, 0.9969, 0.9989, 0.7777, 0.9312, 0.9722, 0.9875, 0.9942, 0.9975, 0.9992, 0.148, 0.8128, 0.9441, 0.9777, 0.99, 0.9954, 0.998, 0.9994, 0.8865, 0.9607, 0.9833, 0.9923, 0.9964, 0.9984, 0.9995, 0.9023, 0.9663, 0.9855, 0.9932, 0.9967, 0.9985, 0.9995, 0.8962, 0.9645, 0.9847, 0.9927, 0.9965, 0.9983, 0.9994, 0.8832, 0.9592, 0.9822, 0.9914, 0.9958, 0.998, 0.9992, 0.8697, 0.953, 0.9791, 0.9898, 0.9949, 0.9975, 0.999, 0.8577, 0.9471, 0.976, 0.9881, 0.994, 0.997, 0.9988]): _vg.add([_i], _w, 'REPLACE')
_vg = ob_cube.vertex_groups.new(name='Bone.010')
for _i, _w in zip([32, 33, 34, 35, 36, 37, 38, 39, 40, 41, 42, 43, 44, 45, 47, 48, 49, 50, 51, 52, 53, 54, 55, 56, 57, 58, 59, 60, 61, 62, 63, 64, 65, 66, 67, 68, 69, 70, 71, 72, 73, 74, 75, 76, 77, 78, 79, 80, 81, 82, 83, 84, 85, 86, 87, 88, 89, 90, 91, 92, 93, 94, 95, 96, 97, 98, 99, 100, 101, 102, 103, 104, 105, 106, 107, 108, 109, 110, 111, 112, 113, 114, 115, 116, 117], [0.9986, 0.9956, 0.9896, 0.9771, 0.9482, 0.8678, 0.5213, 0.9987, 0.9959, 0.9906, 0.9798, 0.9556, 0.892, 0.6521, 0.9988, 0.9964, 0.9921, 0.9836, 0.9654, 0.9213, 0.7773, 0.9988, 0.9968, 0.9932, 0.9862, 0.9717, 0.9371, 0.8238, 0.9989, 0.997, 0.9938, 0.9876, 0.9747, 0.9437, 0.8402, 0.9995, 0.9989, 0.9971, 0.9939, 0.9879, 0.9755, 0.9455, 0.845, 0.9988, 0.9969, 0.9936, 0.9874, 0.9746, 0.9442, 0.845, 0.9988, 0.9966, 0.9929, 0.9858, 0.9713, 0.9377, 0.8416, 0.9987, 0.9962, 0.9917, 0.9829, 0.9637, 0.915, 0.8325, 0.9986, 0.9959, 0.9907, 0.9803, 0.9576, 0.8999, 0.8141, 0.9986, 0.9956, 0.9899, 0.9784, 0.9526, 0.8852, 0.7685, 0.9986, 0.9955, 0.9896, 0.9775, 0.9507, 0.8826, 0.6472]): _vg.add([_i], _w, 'REPLACE')
_vg = ob_cube.vertex_groups.new(name='Bone.011')
for _i, _w in zip([36, 37, 38, 43, 44, 45, 46, 51, 52, 53, 58, 59, 60, 65, 66, 67, 74, 75, 80, 81, 82, 87, 88, 89, 94, 95, 96, 101, 102, 103, 108, 109, 110, 115, 116, 117, 150, 151, 157, 158, 165, 166, 172, 173, 179, 180, 186, 187, 188, 194, 195, 201, 202, 208, 209, 215, 216, 222, 223, 229, 230], [0.05184, 0.1322, 0.4787, 0.03888, 0.108, 0.3479, 0.9827, 0.0192, 0.0787, 0.2226, 0.006558, 0.06294, 0.1762, 0.0006431, 0.05633, 0.1598, 0.05451, 0.155, 0.0008417, 0.05581, 0.155, 0.007463, 0.06227, 0.1584, 0.02255, 0.08494, 0.1675, 0.03475, 0.1001, 0.1859, 0.04479, 0.1148, 0.2315, 0.04858, 0.1174, 0.3528, 0.1213, 0.02864, 0.1215, 0.02877, 0.1243, 0.03127, 0.1288, 0.03541, 0.1337, 0.04001, 0.9736, 0.1376, 0.04387, 0.1398, 0.046, 0.1396, 0.04589, 0.1372, 0.04357, 0.133, 0.03958, 0.1281, 0.03496, 0.1238, 0.03093]): _vg.add([_i], _w, 'REPLACE')
_vg = ob_cube.vertex_groups.new(name='Bone.012')
for _i, _w in zip([150, 151, 152, 153, 154, 155, 156, 157, 158, 159, 160, 161, 162, 163, 165, 166, 167, 168, 169, 170, 171, 172, 173, 174, 175, 176, 177, 178, 179, 180, 181, 182, 183, 184, 185, 186, 187, 188, 189, 190, 191, 192, 193, 194, 195, 196, 197, 198, 199, 200, 201, 202, 203, 204, 205, 206, 207, 208, 209, 210, 211, 212, 213, 214, 215, 216, 217, 218, 219, 220, 221, 222, 223, 224, 225, 226, 227, 228, 229, 230, 231, 232, 233, 234, 235], [0.8753, 0.9503, 0.96, 0.9433, 0.8922, 0.7589, 0.3167, 0.8756, 0.9519, 0.9642, 0.953, 0.9141, 0.8114, 0.4515, 0.8729, 0.9514, 0.9655, 0.9568, 0.9231, 0.8326, 0.511, 0.8682, 0.949, 0.9641, 0.9558, 0.9224, 0.8324, 0.5169, 0.8629, 0.9456, 0.9607, 0.9509, 0.9134, 0.8141, 0.4725, 0.002589, 0.8583, 0.9419, 0.9559, 0.9427, 0.8974, 0.7786, 0.3621, 0.8556, 0.9388, 0.9505, 0.9323, 0.8766, 0.7367, 0.3093, 0.8552, 0.9369, 0.9455, 0.9201, 0.8459, 0.6462, 0.2727, 0.8574, 0.9371, 0.9432, 0.9137, 0.8309, 0.6112, 0.2505, 0.8618, 0.9393, 0.9442, 0.9136, 0.8283, 0.6017, 0.239, 0.8672, 0.9429, 0.9479, 0.9187, 0.8362, 0.6122, 0.2389, 0.8722, 0.9469, 0.9536, 0.9289, 0.8565, 0.6526, 0.2583]): _vg.add([_i], _w, 'REPLACE')
_vg = ob_cube.vertex_groups.new(name='Bone.013')
for _i, _w in zip([153, 154, 155, 156, 160, 161, 162, 163, 164, 168, 169, 170, 171, 175, 176, 177, 178, 182, 183, 184, 185, 190, 191, 192, 193, 196, 197, 198, 199, 200, 203, 204, 205, 206, 207, 210, 211, 212, 213, 214, 217, 218, 219, 220, 221, 224, 225, 226, 227, 228, 231, 232, 233, 234, 235, 268, 269, 270, 271, 272, 273, 275, 276, 277, 278, 279, 283, 284, 285, 286, 287, 290, 291, 292, 293, 294, 297, 298, 299, 300, 301, 304, 305, 306, 307, 308, 309, 312, 313, 314, 315, 316, 319, 320, 321, 322, 323, 326, 327, 328, 329, 330, 333, 334, 335, 336, 337, 340, 341, 342, 343, 344, 347, 348, 349, 350, 351, 352], [0.0478, 0.104, 0.2391, 0.6824, 0.0286, 0.08218, 0.1868, 0.5473, 0.9874, 0.02028, 0.07298, 0.1655, 0.4878, 0.0212, 0.07347, 0.1656, 0.4817, 0.02992, 0.08207, 0.1837, 0.5262, 0.0452, 0.09777, 0.2191, 0.6368, 0.007012, 0.0576, 0.1183, 0.2607, 0.6896, 0.01715, 0.06978, 0.1488, 0.3505, 0.7261, 0.02273, 0.07639, 0.1639, 0.3854, 0.7483, 0.02272, 0.07709, 0.1667, 0.3949, 0.7598, 0.01767, 0.0726, 0.1592, 0.3847, 0.76, 0.008364, 0.06291, 0.1394, 0.3447, 0.7407, 0.7049, 0.2524, 0.1261, 0.09133, 0.05976, 0.005742, 0.7156, 0.2502, 0.1224, 0.08683, 0.05482, 0.7298, 0.2469, 0.1157, 0.07593, 0.02867, 0.7443, 0.2437, 0.1086, 0.05923, 0.01396, 0.7545, 0.2432, 0.1106, 0.07227, 0.02301, 0.9819, 0.756, 0.244, 0.1137, 0.08064, 0.05018, 0.7479, 0.2454, 0.1164, 0.08433, 0.0545, 0.7338, 0.247, 0.1181, 0.08406, 0.05314, 0.7186, 0.2482, 0.118, 0.07807, 0.03295, 0.7065, 0.2492, 0.1168, 0.06597, 0.02504, 0.6999, 0.2514, 0.1226, 0.08145, 0.03831, 0.6994, 0.2528, 0.1263, 0.08997, 0.05763, 0.005692]): _vg.add([_i], _w, 'REPLACE')
_vg = ob_cube.vertex_groups.new(name='Bone.014')
for _i, _w in zip([268, 269, 270, 271, 272, 273, 274, 275, 276, 277, 278, 279, 280, 281, 282, 283, 284, 285, 286, 287, 288, 289, 290, 291, 292, 293, 294, 295, 296, 297, 298, 299, 300, 301, 302, 303, 305, 306, 307, 308, 309, 310, 311, 312, 313, 314, 315, 316, 317, 318, 319, 320, 321, 322, 323, 324, 325, 326, 327, 328, 329, 330, 331, 332, 333, 334, 335, 336, 337, 338, 339, 340, 341, 342, 343, 344, 345, 346, 347, 348, 349, 350, 351, 352, 353, 355, 356, 359, 360, 362, 363, 364, 366], [0.2951, 0.7476, 0.8739, 0.9087, 0.9402, 0.9721, 0.9878, 0.2844, 0.7498, 0.8776, 0.9132, 0.9452, 0.9751, 0.9901, 0.9993, 0.2702, 0.7531, 0.8843, 0.9241, 0.9607, 0.9807, 0.9922, 0.2557, 0.7563, 0.8914, 0.9408, 0.968, 0.9838, 0.9935, 0.2455, 0.7568, 0.8894, 0.9277, 0.9635, 0.9827, 0.9936, 0.244, 0.756, 0.8863, 0.9194, 0.9498, 0.9788, 0.9926, 0.2521, 0.7546, 0.8836, 0.9157, 0.9455, 0.9764, 0.9906, 0.2662, 0.753, 0.8819, 0.9159, 0.9469, 0.9757, 0.9866, 0.2814, 0.7518, 0.882, 0.9219, 0.9585, 0.9778, 0.9851, 0.2935, 0.7508, 0.8832, 0.934, 0.9625, 0.9783, 0.9844, 0.3001, 0.7486, 0.8774, 0.9186, 0.9558, 0.9758, 0.984, 0.3006, 0.7472, 0.8737, 0.91, 0.9424, 0.9722, 0.9845, 0.52, 0.5074, 0.6256, 0.6709, 0.1663, 0.5233, 0.09891, 0.06717]): _vg.add([_i], _w, 'REPLACE')
_vg = ob_cube.vertex_groups.new(name='Bone.015')
for _i, _w in zip([354, 355, 356, 357, 358, 359, 360, 361, 362, 363, 364, 365, 366], [1.011, 0.48, 0.4926, 0.9986, 0.9907, 0.3744, 0.3291, 0.9911, 0.8337, 0.4767, 0.9011, 0.99, 0.9328]): _vg.add([_i], _w, 'REPLACE')
_vg = ob_cube.vertex_groups.new(name='Bone.016')
for _i, _w in zip([367, 368, 369, 370, 371, 372, 373, 374, 375, 376, 377, 378, 379, 380, 382, 383, 384, 385, 386, 387, 388, 389, 390, 391, 392, 393, 394, 395, 396, 397, 398, 399, 400, 401, 402, 403, 404, 405, 406, 407, 408, 409, 410, 411, 412, 413, 414, 415, 416, 417, 418, 419, 420, 421, 422, 423, 424, 425, 426, 427, 428, 429, 430, 431, 432, 433, 434, 435, 436, 437, 438, 439, 440, 441, 442, 443, 444, 445, 446, 447, 448, 449, 450, 451, 452], [0.9983, 0.9946, 0.9873, 0.9722, 0.9373, 0.8423, 0.4501, 0.9984, 0.9952, 0.9891, 0.9767, 0.9492, 0.8781, 0.6154, 0.9986, 0.9959, 0.9911, 0.9818, 0.962, 0.9144, 0.7623, 0.9987, 0.9965, 0.9926, 0.9852, 0.9698, 0.9336, 0.8172, 0.9987, 0.9967, 0.9932, 0.9867, 0.9732, 0.9413, 0.8365, 0.9994, 0.9987, 0.9967, 0.9932, 0.9867, 0.9734, 0.9422, 0.8414, 0.9986, 0.9964, 0.9925, 0.9852, 0.9702, 0.9362, 0.8393, 0.9985, 0.9959, 0.9911, 0.9819, 0.9623, 0.9131, 0.8311, 0.9984, 0.9953, 0.9897, 0.9787, 0.9551, 0.8968, 0.8161, 0.9983, 0.9948, 0.9882, 0.9753, 0.9471, 0.8766, 0.782, 0.9982, 0.9944, 0.987, 0.9721, 0.9384, 0.8499, 0.6962, 0.9982, 0.9943, 0.9867, 0.9708, 0.9348, 0.8392, 0.471]): _vg.add([_i], _w, 'REPLACE')
_vg = ob_cube.vertex_groups.new(name='Bone.017')
for _i, _w in zip([370, 371, 372, 373, 378, 379, 380, 381, 386, 387, 388, 393, 394, 395, 400, 401, 402, 408, 409, 410, 415, 416, 417, 422, 423, 424, 429, 430, 431, 436, 437, 438, 442, 443, 444, 445, 449, 450, 451, 452, 485, 486, 492, 493, 500, 501, 507, 508, 514, 515, 521, 522, 523, 529, 530, 536, 537, 543, 544, 550, 551, 557, 558, 564, 565], [0.005649, 0.06268, 0.1577, 0.5498, 0.05084, 0.1219, 0.3846, 0.9843, 0.02608, 0.08555, 0.2377, 0.01037, 0.06641, 0.1828, 0.00355, 0.05872, 0.1635, 0.003206, 0.05781, 0.1586, 0.009514, 0.06383, 0.1607, 0.02543, 0.08685, 0.1689, 0.03985, 0.1032, 0.1839, 0.05292, 0.1234, 0.218, 0.005872, 0.06161, 0.1501, 0.3038, 0.008352, 0.06518, 0.1608, 0.529, 0.1216, 0.02887, 0.1217, 0.02897, 0.1244, 0.0314, 0.1289, 0.03546, 0.1337, 0.04, 0.9745, 0.1376, 0.04381, 0.1397, 0.04593, 0.1396, 0.04585, 0.1372, 0.04358, 0.1332, 0.03968, 0.1283, 0.03513, 0.1241, 0.03115]): _vg.add([_i], _w, 'REPLACE')
_vg = ob_cube.vertex_groups.new(name='Bone.018')
for _i, _w in zip([485, 486, 487, 488, 489, 490, 491, 492, 493, 494, 495, 496, 497, 498, 500, 501, 502, 503, 504, 505, 506, 507, 508, 509, 510, 511, 512, 513, 514, 515, 516, 517, 518, 519, 520, 521, 522, 523, 524, 525, 526, 527, 528, 529, 530, 531, 532, 533, 534, 535, 536, 537, 538, 539, 540, 541, 542, 543, 544, 545, 546, 547, 548, 549, 550, 551, 552, 553, 554, 555, 556, 557, 558, 559, 560, 561, 562, 563, 564, 565, 566, 567, 568, 569, 570], [0.8751, 0.9504, 0.9603, 0.9439, 0.8932, 0.761, 0.3214, 0.8754, 0.9521, 0.9647, 0.9539, 0.9159, 0.8152, 0.4616, 0.8729, 0.9517, 0.9662, 0.9584, 0.9264, 0.8397, 0.53, 0.8684, 0.9496, 0.9654, 0.9585, 0.928, 0.8451, 0.5517, 0.8632, 0.9464, 0.9625, 0.9548, 0.9222, 0.835, 0.5357, 0.0008174, 0.8587, 0.9429, 0.9581, 0.9475, 0.9085, 0.8079, 0.4775, 0.8559, 0.9397, 0.9524, 0.9363, 0.885, 0.7556, 0.3582, 0.8554, 0.9376, 0.9469, 0.9229, 0.8517, 0.6588, 0.2942, 0.8576, 0.9375, 0.9442, 0.9155, 0.8344, 0.6184, 0.2603, 0.8618, 0.9395, 0.9448, 0.9146, 0.8304, 0.6058, 0.2438, 0.867, 0.943, 0.9483, 0.9193, 0.8374, 0.6147, 0.2419, 0.872, 0.947, 0.9538, 0.9294, 0.8574, 0.6546, 0.2612]): _vg.add([_i], _w, 'REPLACE')
_vg = ob_cube.vertex_groups.new(name='Bone.019')
for _i, _w in zip([488, 489, 490, 491, 495, 496, 497, 498, 499, 503, 504, 505, 506, 510, 511, 512, 513, 517, 518, 519, 520, 525, 526, 527, 528, 531, 532, 533, 534, 535, 538, 539, 540, 541, 542, 545, 546, 547, 548, 549, 552, 553, 554, 555, 556, 559, 560, 561, 562, 563, 566, 567, 568, 569, 570, 603, 604, 605, 606, 607, 608, 610, 611, 612, 613, 614, 618, 619, 620, 621, 622, 625, 626, 627, 628, 629, 632, 633, 634, 635, 636, 639, 640, 641, 642, 643, 644, 647, 648, 649, 650, 651, 654, 655, 656, 657, 658, 661, 662, 663, 664, 665, 668, 669, 670, 671, 672, 675, 676, 677, 678, 679, 682, 683, 684, 685, 686, 687], [0.04669, 0.103, 0.237, 0.6777, 0.02675, 0.08036, 0.183, 0.5372, 0.9867, 0.01703, 0.06968, 0.1584, 0.4687, 0.0158, 0.06782, 0.1529, 0.4468, 0.02195, 0.07332, 0.1628, 0.4628, 0.03563, 0.0867, 0.1897, 0.521, 0.003258, 0.05366, 0.1099, 0.2418, 0.6405, 0.01435, 0.06695, 0.143, 0.3378, 0.7045, 0.02088, 0.07459, 0.1604, 0.3781, 0.7384, 0.02158, 0.07603, 0.1647, 0.3908, 0.755, 0.01698, 0.07195, 0.158, 0.3822, 0.757, 0.007842, 0.06243, 0.1384, 0.3427, 0.7378, 0.7045, 0.2524, 0.1262, 0.09139, 0.05981, 0.005823, 0.7152, 0.2503, 0.1225, 0.08689, 0.05487, 0.7295, 0.2469, 0.1158, 0.07596, 0.02873, 0.7442, 0.2437, 0.1086, 0.05923, 0.01396, 0.7547, 0.2431, 0.1106, 0.07224, 0.02295, 0.9815, 0.7564, 0.2439, 0.1136, 0.08057, 0.05013, 0.7483, 0.2453, 0.1162, 0.08426, 0.05444, 0.7341, 0.2469, 0.118, 0.08399, 0.05309, 0.7187, 0.2481, 0.118, 0.07803, 0.03289, 0.7064, 0.2491, 0.1168, 0.06597, 0.02504, 0.6996, 0.2514, 0.1226, 0.08147, 0.03835, 0.699, 0.2528, 0.1263, 0.09002, 0.05767, 0.005761]): _vg.add([_i], _w, 'REPLACE')
_vg = ob_cube.vertex_groups.new(name='Bone.020')
for _i, _w in zip([603, 604, 605, 606, 607, 608, 609, 610, 611, 612, 613, 614, 615, 616, 617, 618, 619, 620, 621, 622, 623, 624, 625, 626, 627, 628, 629, 630, 631, 632, 633, 634, 635, 636, 637, 638, 640, 641, 642, 643, 644, 645, 646, 647, 648, 649, 650, 651, 652, 653, 654, 655, 656, 657, 658, 659, 660, 661, 662, 663, 664, 665, 666, 667, 668, 669, 670, 671, 672, 673, 674, 675, 676, 677, 678, 679, 680, 681, 682, 683, 684, 685, 686, 687, 688, 690, 691, 694, 695, 697, 698, 699, 701], [0.2955, 0.7476, 0.8738, 0.9086, 0.9402, 0.9721, 0.9877, 0.2848, 0.7497, 0.8775, 0.9131, 0.9451, 0.9751, 0.9901, 0.9992, 0.2705, 0.7531, 0.8842, 0.924, 0.9606, 0.9806, 0.9922, 0.2558, 0.7563, 0.8914, 0.9408, 0.968, 0.9838, 0.9935, 0.2453, 0.7569, 0.8894, 0.9278, 0.9635, 0.9828, 0.9936, 0.2436, 0.7561, 0.8864, 0.9194, 0.9499, 0.9788, 0.9926, 0.2517, 0.7547, 0.8837, 0.9157, 0.9456, 0.9764, 0.9906, 0.2659, 0.7531, 0.882, 0.916, 0.9469, 0.9757, 0.9867, 0.2813, 0.7519, 0.882, 0.922, 0.9586, 0.9778, 0.9851, 0.2936, 0.7509, 0.8832, 0.934, 0.9625, 0.9783, 0.9844, 0.3004, 0.7486, 0.8774, 0.9185, 0.9558, 0.9758, 0.984, 0.301, 0.7472, 0.8737, 0.91, 0.9423, 0.9721, 0.9845, 0.52, 0.5074, 0.6255, 0.671, 0.1663, 0.5233, 0.09887, 0.06717]): _vg.add([_i], _w, 'REPLACE')
_vg = ob_cube.vertex_groups.new(name='Bone.021')
for _i, _w in zip([22, 248, 250, 252, 254, 256, 258, 260, 262, 264, 266, 270, 271, 272, 277, 278, 279, 285, 286, 329, 330, 335, 336, 337, 342, 343, 344, 345, 349, 350, 351, 352, 354, 355, 358, 359, 362, 363, 365, 366, 571, 573, 575, 577, 579, 581, 583, 585, 587, 589, 591, 593, 595, 597, 599, 601, 605, 606, 607, 608, 612, 613, 614, 615, 620, 621, 622, 623, 627, 628, 629, 634, 635, 636, 637, 642, 643, 644, 645, 649, 650, 651, 652, 656, 657, 658, 659, 663, 664, 665, 666, 670, 671, 672, 677, 678, 679, 680, 684, 685, 686, 687, 689, 690, 691, 692, 693, 694, 695, 696, 697, 698, 699, 700, 701, 1026, 1027, 1028, 1029, 1033, 1034, 1035, 1036, 1041, 1042, 1043, 1044, 1048, 1049, 1050, 1051, 1055, 1056, 1057, 1058, 1063, 1064, 1065, 1066, 1070, 1071, 1072, 1073, 1076, 1077, 1078, 1079, 1080, 1083, 1084, 1085, 1086, 1087, 1091, 1092, 1093, 1094, 1097, 1098, 1099, 1100, 1101, 1104, 1105, 1106, 1107, 1108, 1110, 1111, 1112, 1113, 1114, 1115, 1116, 1117, 1118, 1119, 1120, 1121, 1122, 1123, 1124, 1125, 1126, 1127, 1128, 1129, 1130, 1131, 1132, 1133, 1134, 1135, 1136, 1137, 1138, 1139, 1140, 1141, 1143, 1144, 1145, 1146, 1150, 1151, 1152, 1153, 1158, 1159, 1160, 1165, 1166, 1167, 1172, 1173, 1174, 1175, 1180, 1181, 1182, 1187, 1188, 1194, 1195, 1201, 1202, 1208, 1209, 1215, 1216, 1217, 1218, 1219, 1222, 1223, 1224, 1225, 1226, 1237, 1239, 1241, 1243, 1245, 1247, 1249, 1251], [0.09113, 0.0, 0.0, 0.0, 0.0, 0.0, 0.0, 0.0, 0.0, 0.0, 0.0, 0.0, 0.0, 0.0, 0.0, 0.0, 0.0, 0.0, 0.0, 0.0, 0.0, 0.0, 0.0, 0.0, 0.0, 0.0, 0.0, 0.0, 0.0, 0.0, 0.0, 0.0, 0.0, 0.0, 0.0, 0.0, 0.0, 0.0, 0.0, 0.0, 0.0, 0.0, 0.0, 0.0, 0.0, 0.0, 0.0, 0.0, 0.0, 0.0, 0.0, 0.0, 0.0, 0.0, 0.0, 0.0, 0.0, 0.0, 0.0, 0.0, 0.0, 0.0, 0.0, 0.0, 0.0, 0.0, 0.0, 0.0, 0.0, 0.0, 0.0, 0.0, 0.0, 0.0, 0.0, 0.0, 0.0, 0.0, 0.0, 0.0, 0.0, 0.0, 0.0, 0.0, 0.0, 0.0, 0.0, 0.0, 0.0, 0.0, 0.0, 0.0, 0.0, 0.0, 0.0, 0.0, 0.0, 0.0, 0.0, 0.0, 0.0, 0.0, 8.907e-06, 4.699e-23, 2.346e-23, 0.05524, 9.123e-11, 1.693e-27, 1.085e-19, 2.82e-09, 3.445e-29, 3.124e-14, 1.645e-19, 6.887e-29, 3.676e-15, 0.2899, 1.0, 1.0, 1.0, 0.2385, 0.9999, 1.0, 1.0, 0.6021, 1.0, 1.0, 1.0, 0.3454, 1.0, 1.0, 1.0, 0.1661, 1.0, 1.0, 1.0, 0.1823, 1.0, 1.0, 0.9182, 0.596, 1.0, 1.0, 0.9854, 0.008978, 0.9138, 1.0, 1.0, 0.9968, 0.03966, 0.974, 1.0, 1.0, 0.9966, 0.2083, 0.9998, 0.9994, 0.2378, 0.0155, 0.582, 1.0, 1.0, 1.0, 0.001563, 0.4035, 1.0, 1.0, 1.0, 0.9997, 1.0, 1.0, 1.0, 1.0, 0.949, 0.9997, 0.99, 0.4787, 0.9991, 1.0, 0.9998, 0.9998, 0.9999, 0.9536, 0.3459, 0.6579, 0.4223, 0.809, 1.0, 0.8562, 1.0, 0.9717, 1.0, 0.9998, 1.0, 1.0, 1.0, 1.0, 1.0, 1.0, 1.0, 1.0, 1.0, 0.9988, 0.3542, 1.0, 1.0, 0.8998, 0.05265, 1.0, 0.9998, 0.5471, 1.0, 0.9987, 0.3806, 1.0, 1.0, 0.5263, 0.002232, 1.0, 0.929, 0.001619, 0.988, 0.02032, 1.0, 0.6853, 0.9998, 0.1111, 0.9773, 0.003326, 0.9907, 0.9988, 1.0, 0.9639, 0.09952, 0.9976, 0.9999, 1.0, 0.7941, 0.02743, 0.0002376, 0.05251, 0.2026, 0.3629, 0.4078, 0.3193, 0.1679, 0.04545]): _vg.add([_i], _w, 'REPLACE')
_m = ob_cube.modifiers.new('Armature', 'ARMATURE')
_m.object = ob_armature

# ---- collection membership
col_collection_1.objects.link(ob_armature)
col_collection_1.objects.link(ob_cube)

# ---- scene / render settings (as saved in the file)
scene.frame_start = 1; scene.frame_end = 250; scene.frame_set(0)
scene.render.engine = 'BLENDER_EEVEE_NEXT'
scene.render.image_settings.compression = 90
scene.render.resolution_percentage = 50
scene.render.dither_intensity = 0.0
scene.cycles.use_denoising = False
scene.cycles.samples = 10
scene.cycles.sampling_pattern = 'TABULATED_SOBOL'
scene.cycles.light_sampling_threshold = 0.0
scene.cycles.use_adaptive_sampling = False
scene.cycles.use_light_tree = False
scene.cycles.blur_glossy = 0.0
scene.cycles.volume_bounces = 1
scene.cycles.pixel_filter_type = 'GAUSSIAN'
scene.cycles.sample_clamp_indirect = 0.0
scene.view_settings.view_transform = 'Standard'
bpy.context.view_layer.update()

# ---- added for rendering (the .blend has no active camera and no usable light): camera, sun
cam_auto = bpy.data.cameras.new('AutoCamera')
cam_auto.lens = 50.0
cam_auto.sensor_width = 36.0
cam_auto.clip_end = 1000.0
ob_auto_camera = bpy.data.objects.new('AutoCamera', cam_auto)
scene.collection.objects.link(ob_auto_camera)
ob_auto_camera.location = (13.771, -16.5532, 15.7035)
ob_auto_camera.rotation_euler = (1.09748, -7.21219e-08, 0.694738)
scene.camera = ob_auto_camera
light_auto_sun = bpy.data.lights.new('AutoSun', 'SUN')
light_auto_sun.energy = 3.0
light_auto_sun.angle = 0.0523599
ob_auto_sun = bpy.data.objects.new('AutoSun', light_auto_sun)
scene.collection.objects.link(ob_auto_sun)
ob_auto_sun.rotation_euler = (0.872665, 0.174533, 0.523599)
bpy.context.view_layer.update()
